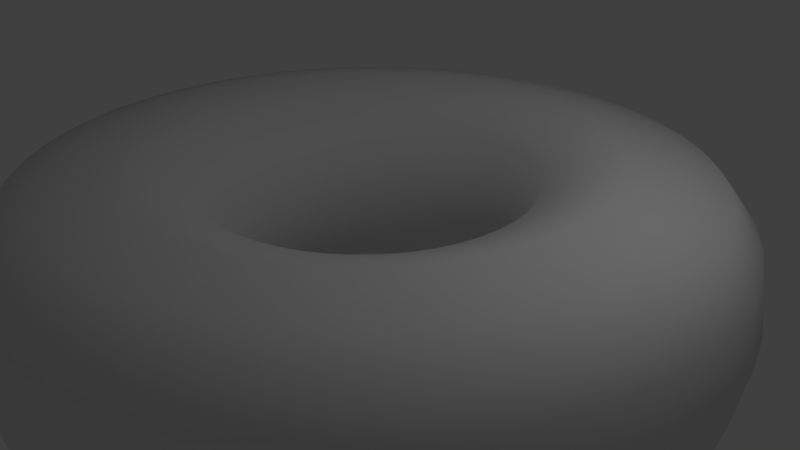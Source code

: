 # Source: doughnut.blend  (saved by Blender 2.78.0; exported with 4.5.12 LTS)
import bpy
from mathutils import Matrix  # noqa: F401  (used for matrix-valued properties, if any)

bpy.ops.wm.read_factory_settings(use_empty=True)
scene = bpy.context.scene
scene.name = 'Scene'

# ---- collections
col_collection_1 = bpy.data.collections.new('Collection 1'); scene.collection.children.link(col_collection_1)

# ---- world
world_world = bpy.data.worlds.new('World'); scene.world = world_world
world_world.color = (0.05088, 0.05088, 0.05088)
world_world.use_sun_shadow = False
world_world.sun_shadow_jitter_overblur = 0.0
world_world.cycles.sampling_method = 'MANUAL'

# ---- cameras
cam_camera = bpy.data.cameras.new('Camera')
cam_camera.clip_end = 100.0
cam_camera.lens = 35.0
cam_camera.sensor_width = 32.0
cam_camera.sensor_height = 18.0
cam_camera.ortho_scale = 7.314
cam_camera.dof.focus_distance = 0.0
cam_camera.dof.aperture_fstop = 128.0

# ---- lights
light_lamp = bpy.data.lights.new('Lamp', 'POINT')
light_lamp.transmission_factor = 0.0
light_lamp.cutoff_distance = 30.0
light_lamp.energy = 100.0
light_lamp.shadow_buffer_clip_start = 1.001
light_lamp.shadow_soft_size = 0.1
light_lamp.shadow_maximum_resolution = 0.006
light_lamp.use_absolute_resolution = True

# ---- meshes
me_torus = bpy.data.meshes.new('Torus')
me_torus.from_pydata([(4.753, -1.94e-08, 8.13e-10), (4.625, -1.94e-08, 0.783), (4.277, -1.94e-08, 1.219), (3.802, -1.94e-08, 1.329), (3.035, -1.457e-08, 1.48), (2.145, -5.423e-09, 1.145), (1.571, 2.078e-09, 2.548e-09), (2.145, -5.423e-09, -1.145), (3.035, -1.457e-08, -1.48), (3.802, -1.94e-08, -1.329), (4.277, -1.94e-08, -1.219), (4.625, -1.94e-08, -0.783), (4.712, 0.6204, 8.13e-10), (4.586, 0.6037, 0.783), (4.241, 0.5583, 1.219), (3.77, 0.4963, 1.329), (3.009, 0.3961, 1.48), (2.127, 0.28, 1.145), (1.558, 0.2051, 2.548e-09), (2.127, 0.28, -1.145), (3.009, 0.3961, -1.48), (3.77, 0.4963, -1.329), (4.241, 0.5583, -1.219), (4.586, 0.6037, -0.783), (4.591, 1.23, 8.13e-10), (4.468, 1.197, 0.783), (4.132, 1.107, 1.219), (3.673, 0.9841, 1.329), (2.932, 0.7855, 1.48), (2.072, 0.5552, 1.145), (1.518, 0.4066, 2.548e-09), (2.072, 0.5552, -1.145), (2.932, 0.7855, -1.48), (3.673, 0.9841, -1.329), (4.132, 1.107, -1.219), (4.468, 1.197, -0.783), (4.391, 1.819, 8.13e-10), (4.273, 1.77, 0.783), (3.952, 1.637, 1.219), (3.513, 1.455, 1.329), (2.804, 1.161, 1.48), (1.982, 0.8209, 1.145), (1.451, 0.6012, 2.548e-09), (1.982, 0.8209, -1.145), (2.804, 1.161, -1.48), (3.513, 1.455, -1.329), (3.952, 1.637, -1.219), (4.273, 1.77, -0.783), (4.116, 2.376, 8.13e-10), (4.006, 2.313, 0.783), (3.704, 2.139, 1.219), (3.293, 1.901, 1.329), (2.628, 1.517, 1.48), (1.858, 1.073, 1.145), (1.361, 0.7855, 2.548e-09), (1.858, 1.073, -1.145), (2.628, 1.517, -1.48), (3.293, 1.901, -1.329), (3.704, 2.139, -1.219), (4.006, 2.313, -0.783), (3.771, 2.893, 8.13e-10), (3.67, 2.816, 0.783), (3.394, 2.604, 1.219), (3.016, 2.315, 1.329), (2.408, 1.848, 1.48), (1.702, 1.306, 1.145), (1.246, 0.9564, 2.548e-09), (1.702, 1.306, -1.145), (2.408, 1.848, -1.48), (3.016, 2.315, -1.329), (3.394, 2.604, -1.219), (3.67, 2.816, -0.783), (3.361, 3.361, 8.13e-10), (3.271, 3.271, 0.783), (3.025, 3.025, 1.219), (2.689, 2.689, 1.329), (2.146, 2.146, 1.48), (1.517, 1.517, 1.145), (1.111, 1.111, 2.548e-09), (1.517, 1.517, -1.145), (2.146, 2.146, -1.48), (2.689, 2.689, -1.329), (3.025, 3.025, -1.219), (3.271, 3.271, -0.783), (2.893, 3.771, 8.13e-10), (2.816, 3.67, 0.783), (2.604, 3.394, 1.219), (2.315, 3.016, 1.329), (1.848, 2.408, 1.48), (1.306, 1.702, 1.145), (0.9564, 1.246, 2.548e-09), (1.306, 1.702, -1.145), (1.848, 2.408, -1.48), (2.315, 3.016, -1.329), (2.604, 3.394, -1.219), (2.816, 3.67, -0.783), (2.376, 4.116, 8.13e-10), (2.313, 4.006, 0.783), (2.139, 3.704, 1.219), (1.901, 3.293, 1.329), (1.517, 2.628, 1.48), (1.073, 1.858, 1.145), (0.7855, 1.361, 2.548e-09), (1.073, 1.858, -1.145), (1.517, 2.628, -1.48), (1.901, 3.293, -1.329), (2.139, 3.704, -1.219), (2.313, 4.006, -0.783), (1.819, 4.391, 8.13e-10), (1.77, 4.273, 0.783), (1.637, 3.952, 1.219), (1.455, 3.513, 1.329), (1.161, 2.804, 1.48), (0.8209, 1.982, 1.145), (0.6012, 1.451, 2.548e-09), (0.8209, 1.982, -1.145), (1.161, 2.804, -1.48), (1.455, 3.513, -1.329), (1.637, 3.952, -1.219), (1.77, 4.273, -0.783), (1.23, 4.591, 8.13e-10), (1.197, 4.468, 0.783), (1.107, 4.132, 1.219), (0.9841, 3.673, 1.329), (0.7855, 2.932, 1.48), (0.5552, 2.072, 1.145), (0.4066, 1.518, 2.548e-09), (0.5552, 2.072, -1.145), (0.7855, 2.932, -1.48), (0.9841, 3.673, -1.329), (1.107, 4.132, -1.219), (1.197, 4.468, -0.783), (0.6204, 4.712, 8.13e-10), (0.6037, 4.586, 0.783), (0.5583, 4.241, 1.219), (0.4963, 3.77, 1.329), (0.3961, 3.009, 1.48), (0.28, 2.127, 1.145), (0.2051, 1.558, 2.548e-09), (0.28, 2.127, -1.145), (0.3961, 3.009, -1.48), (0.4963, 3.77, -1.329), (0.5583, 4.241, -1.219), (0.6037, 4.586, -0.783), (5.811e-07, 4.753, 8.13e-10), (8.077e-07, 4.625, 0.783), (8.077e-07, 4.277, 1.219), (6.944e-07, 3.802, 1.329), (5.982e-07, 3.035, 1.48), (3.195e-07, 2.145, 1.145), (2.329e-07, 1.571, 2.548e-09), (3.195e-07, 2.145, -1.145), (5.982e-07, 3.035, -1.48), (6.944e-07, 3.802, -1.329), (8.077e-07, 4.277, -1.219), (8.077e-07, 4.625, -0.783), (-0.6204, 4.712, 8.13e-10), (-0.6037, 4.586, 0.783), (-0.5583, 4.241, 1.219), (-0.4963, 3.77, 1.329), (-0.3961, 3.009, 1.48), (-0.28, 2.127, 1.145), (-0.2051, 1.558, 2.548e-09), (-0.28, 2.127, -1.145), (-0.3961, 3.009, -1.48), (-0.4963, 3.77, -1.329), (-0.5583, 4.241, -1.219), (-0.6037, 4.586, -0.783), (-1.23, 4.591, 8.13e-10), (-1.197, 4.468, 0.783), (-1.107, 4.132, 1.219), (-0.9841, 3.673, 1.329), (-0.7855, 2.932, 1.48), (-0.5552, 2.072, 1.145), (-0.4066, 1.518, 2.548e-09), (-0.5552, 2.072, -1.145), (-0.7855, 2.932, -1.48), (-0.9841, 3.673, -1.329), (-1.107, 4.132, -1.219), (-1.197, 4.468, -0.783), (-1.819, 4.391, 8.13e-10), (-1.77, 4.273, 0.783), (-1.637, 3.952, 1.219), (-1.455, 3.513, 1.329), (-1.161, 2.804, 1.48), (-0.8209, 1.982, 1.145), (-0.6012, 1.451, 2.548e-09), (-0.8209, 1.982, -1.145), (-1.161, 2.804, -1.48), (-1.455, 3.513, -1.329), (-1.637, 3.952, -1.219), (-1.77, 4.273, -0.783), (-2.376, 4.116, 8.13e-10), (-2.313, 4.006, 0.783), (-2.139, 3.704, 1.219), (-1.901, 3.293, 1.329), (-1.517, 2.628, 1.48), (-1.073, 1.858, 1.145), (-0.7855, 1.361, 2.548e-09), (-1.073, 1.858, -1.145), (-1.517, 2.628, -1.48), (-1.901, 3.293, -1.329), (-2.139, 3.704, -1.219), (-2.313, 4.006, -0.783), (-2.893, 3.771, 8.13e-10), (-2.816, 3.67, 0.783), (-2.604, 3.394, 1.219), (-2.315, 3.016, 1.329), (-1.848, 2.408, 1.48), (-1.306, 1.702, 1.145), (-0.9564, 1.246, 2.548e-09), (-1.306, 1.702, -1.145), (-1.848, 2.408, -1.48), (-2.315, 3.016, -1.329), (-2.604, 3.394, -1.219), (-2.816, 3.67, -0.783), (-3.361, 3.361, 8.13e-10), (-3.271, 3.271, 0.783), (-3.025, 3.025, 1.219), (-2.689, 2.689, 1.329), (-2.146, 2.146, 1.48), (-1.517, 1.517, 1.145), (-1.111, 1.111, 2.548e-09), (-1.517, 1.517, -1.145), (-2.146, 2.146, -1.48), (-2.689, 2.689, -1.329), (-3.025, 3.025, -1.219), (-3.271, 3.271, -0.783), (-3.771, 2.893, 8.13e-10), (-3.67, 2.816, 0.783), (-3.394, 2.604, 1.219), (-3.016, 2.315, 1.329), (-2.408, 1.848, 1.48), (-1.702, 1.306, 1.145), (-1.246, 0.9564, 2.548e-09), (-1.702, 1.306, -1.145), (-2.408, 1.848, -1.48), (-3.016, 2.315, -1.329), (-3.394, 2.604, -1.219), (-3.67, 2.816, -0.783), (-4.116, 2.376, 8.13e-10), (-4.006, 2.313, 0.783), (-3.704, 2.139, 1.219), (-3.293, 1.901, 1.329), (-2.628, 1.517, 1.48), (-1.858, 1.073, 1.145), (-1.361, 0.7855, 2.548e-09), (-1.858, 1.073, -1.145), (-2.628, 1.517, -1.48), (-3.293, 1.901, -1.329), (-3.704, 2.139, -1.219), (-4.006, 2.313, -0.783), (-4.391, 1.819, 8.13e-10), (-4.273, 1.77, 0.783), (-3.952, 1.637, 1.219), (-3.513, 1.455, 1.329), (-2.804, 1.161, 1.48), (-1.982, 0.8209, 1.145), (-1.451, 0.6012, 2.548e-09), (-1.982, 0.8209, -1.145), (-2.804, 1.161, -1.48), (-3.513, 1.455, -1.329), (-3.952, 1.637, -1.219), (-4.273, 1.77, -0.783), (-4.591, 1.23, 8.13e-10), (-4.468, 1.197, 0.783), (-4.132, 1.107, 1.219), (-3.673, 0.9841, 1.329), (-2.932, 0.7855, 1.48), (-2.072, 0.5552, 1.145), (-1.518, 0.4066, 2.548e-09), (-2.072, 0.5552, -1.145), (-2.932, 0.7855, -1.48), (-3.673, 0.9841, -1.329), (-4.132, 1.107, -1.219), (-4.468, 1.197, -0.783), (-4.712, 0.6204, 8.13e-10), (-4.586, 0.6037, 0.783), (-4.241, 0.5583, 1.219), (-3.77, 0.4963, 1.329), (-3.009, 0.3961, 1.48), (-2.127, 0.28, 1.145), (-1.558, 0.2051, 2.548e-09), (-2.127, 0.28, -1.145), (-3.009, 0.3961, -1.48), (-3.77, 0.4963, -1.329), (-4.241, 0.5583, -1.219), (-4.586, 0.6037, -0.783), (-4.753, 3.961e-07, 8.13e-10), (-4.625, 3.85e-07, 0.783), (-4.277, 3.546e-07, 1.219), (-3.802, 3.13e-07, 1.329), (-3.035, 2.508e-07, 1.48), (-2.145, 1.821e-07, 1.145), (-1.571, 1.394e-07, 2.548e-09), (-2.145, 1.821e-07, -1.145), (-3.035, 2.508e-07, -1.48), (-3.802, 3.13e-07, -1.329), (-4.277, 3.546e-07, -1.219), (-4.625, 3.85e-07, -0.783), (-4.712, -0.6204, 8.13e-10), (-4.586, -0.6037, 0.783), (-4.241, -0.5583, 1.219), (-3.77, -0.4963, 1.329), (-3.009, -0.3961, 1.48), (-2.127, -0.28, 1.145), (-1.558, -0.2051, 2.548e-09), (-2.127, -0.28, -1.145), (-3.009, -0.3961, -1.48), (-3.77, -0.4963, -1.329), (-4.241, -0.5583, -1.219), (-4.586, -0.6037, -0.783), (-4.591, -1.23, 8.13e-10), (-4.468, -1.197, 0.783), (-4.132, -1.107, 1.219), (-3.673, -0.9841, 1.329), (-2.932, -0.7855, 1.48), (-2.072, -0.5552, 1.145), (-1.518, -0.4066, 2.548e-09), (-2.072, -0.5552, -1.145), (-2.932, -0.7855, -1.48), (-3.673, -0.9841, -1.329), (-4.132, -1.107, -1.219), (-4.468, -1.197, -0.783), (-4.391, -1.819, 8.13e-10), (-4.273, -1.77, 0.783), (-3.952, -1.637, 1.219), (-3.513, -1.455, 1.329), (-2.804, -1.161, 1.48), (-1.982, -0.8209, 1.145), (-1.451, -0.6012, 2.548e-09), (-1.982, -0.8209, -1.145), (-2.804, -1.161, -1.48), (-3.513, -1.455, -1.329), (-3.952, -1.637, -1.219), (-4.273, -1.77, -0.783), (-4.116, -2.376, 8.13e-10), (-4.006, -2.313, 0.783), (-3.704, -2.139, 1.219), (-3.293, -1.901, 1.329), (-2.628, -1.517, 1.48), (-1.858, -1.073, 1.145), (-1.361, -0.7855, 2.548e-09), (-1.858, -1.073, -1.145), (-2.628, -1.517, -1.48), (-3.293, -1.901, -1.329), (-3.704, -2.139, -1.219), (-4.006, -2.313, -0.783), (-3.771, -2.893, 8.13e-10), (-3.67, -2.816, 0.783), (-3.394, -2.604, 1.219), (-3.016, -2.315, 1.329), (-2.408, -1.848, 1.48), (-1.702, -1.306, 1.145), (-1.246, -0.9564, 2.548e-09), (-1.702, -1.306, -1.145), (-2.408, -1.848, -1.48), (-3.016, -2.315, -1.329), (-3.394, -2.604, -1.219), (-3.67, -2.816, -0.783), (-3.361, -3.361, 8.13e-10), (-3.271, -3.271, 0.783), (-3.025, -3.025, 1.219), (-2.689, -2.689, 1.329), (-2.146, -2.146, 1.48), (-1.517, -1.517, 1.145), (-1.111, -1.111, 2.548e-09), (-1.517, -1.517, -1.145), (-2.146, -2.146, -1.48), (-2.689, -2.689, -1.329), (-3.025, -3.025, -1.219), (-3.271, -3.271, -0.783), (-2.893, -3.771, 8.13e-10), (-2.816, -3.67, 0.783), (-2.604, -3.394, 1.219), (-2.315, -3.016, 1.329), (-1.848, -2.408, 1.48), (-1.306, -1.702, 1.145), (-0.9564, -1.246, 2.548e-09), (-1.306, -1.702, -1.145), (-1.848, -2.408, -1.48), (-2.315, -3.016, -1.329), (-2.604, -3.394, -1.219), (-2.816, -3.67, -0.783), (-2.376, -4.116, 8.13e-10), (-2.313, -4.006, 0.783), (-2.139, -3.704, 1.219), (-1.901, -3.293, 1.329), (-1.517, -2.628, 1.48), (-1.073, -1.858, 1.145), (-0.7855, -1.361, 2.548e-09), (-1.073, -1.858, -1.145), (-1.517, -2.628, -1.48), (-1.901, -3.293, -1.329), (-2.139, -3.704, -1.219), (-2.313, -4.006, -0.783), (-1.819, -4.391, 8.13e-10), (-1.77, -4.273, 0.783), (-1.637, -3.952, 1.219), (-1.455, -3.513, 1.329), (-1.161, -2.804, 1.48), (-0.8209, -1.982, 1.145), (-0.6012, -1.451, 2.548e-09), (-0.8209, -1.982, -1.145), (-1.161, -2.804, -1.48), (-1.455, -3.513, -1.329), (-1.637, -3.952, -1.219), (-1.77, -4.273, -0.783), (-1.23, -4.591, 8.13e-10), (-1.197, -4.468, 0.783), (-1.107, -4.132, 1.219), (-0.9841, -3.673, 1.329), (-0.7855, -2.932, 1.48), (-0.5552, -2.072, 1.145), (-0.4066, -1.518, 2.548e-09), (-0.5552, -2.072, -1.145), (-0.7855, -2.932, -1.48), (-0.9841, -3.673, -1.329), (-1.107, -4.132, -1.219), (-1.197, -4.468, -0.783), (-0.6204, -4.712, 8.13e-10), (-0.6037, -4.586, 0.783), (-0.5583, -4.241, 1.219), (-0.4963, -3.77, 1.329), (-0.3961, -3.009, 1.48), (-0.28, -2.127, 1.145), (-0.2051, -1.558, 2.548e-09), (-0.28, -2.127, -1.145), (-0.3961, -3.009, -1.48), (-0.4963, -3.77, -1.329), (-0.5583, -4.241, -1.219), (-0.6037, -4.586, -0.783), (5.811e-07, -4.753, 8.13e-10), (8.077e-07, -4.625, 0.783), (8.077e-07, -4.277, 1.219), (6.944e-07, -3.802, 1.329), (5.982e-07, -3.035, 1.48), (3.195e-07, -2.145, 1.145), (2.329e-07, -1.571, 2.548e-09), (3.195e-07, -2.145, -1.145), (5.982e-07, -3.035, -1.48), (6.944e-07, -3.802, -1.329), (8.077e-07, -4.277, -1.219), (8.077e-07, -4.625, -0.783), (0.6204, -4.712, 8.13e-10), (0.6037, -4.586, 0.783), (0.5583, -4.241, 1.219), (0.4963, -3.77, 1.329), (0.3961, -3.009, 1.48), (0.28, -2.127, 1.145), (0.2051, -1.558, 2.548e-09), (0.28, -2.127, -1.145), (0.3961, -3.009, -1.48), (0.4963, -3.77, -1.329), (0.5583, -4.241, -1.219), (0.6037, -4.586, -0.783), (1.23, -4.591, 8.13e-10), (1.197, -4.468, 0.783), (1.107, -4.132, 1.219), (0.9841, -3.673, 1.329), (0.7855, -2.932, 1.48), (0.5552, -2.072, 1.145), (0.4066, -1.518, 2.548e-09), (0.5552, -2.072, -1.145), (0.7855, -2.932, -1.48), (0.9841, -3.673, -1.329), (1.107, -4.132, -1.219), (1.197, -4.468, -0.783), (1.819, -4.391, 8.13e-10), (1.77, -4.273, 0.783), (1.637, -3.952, 1.219), (1.455, -3.513, 1.329), (1.161, -2.804, 1.48), (0.8209, -1.982, 1.145), (0.6012, -1.451, 2.548e-09), (0.8209, -1.982, -1.145), (1.161, -2.804, -1.48), (1.455, -3.513, -1.329), (1.637, -3.952, -1.219), (1.77, -4.273, -0.783), (2.376, -4.116, 8.13e-10), (2.313, -4.006, 0.783), (2.139, -3.704, 1.219), (1.901, -3.293, 1.329), (1.517, -2.628, 1.48), (1.073, -1.858, 1.145), (0.7855, -1.361, 2.548e-09), (1.073, -1.858, -1.145), (1.517, -2.628, -1.48), (1.901, -3.293, -1.329), (2.139, -3.704, -1.219), (2.313, -4.006, -0.783), (2.893, -3.771, 8.13e-10), (2.816, -3.67, 0.783), (2.604, -3.394, 1.219), (2.315, -3.016, 1.329), (1.848, -2.408, 1.48), (1.306, -1.702, 1.145), (0.9564, -1.246, 2.548e-09), (1.306, -1.702, -1.145), (1.848, -2.408, -1.48), (2.315, -3.016, -1.329), (2.604, -3.394, -1.219), (2.816, -3.67, -0.783), (3.361, -3.361, 8.13e-10), (3.271, -3.271, 0.783), (3.025, -3.025, 1.219), (2.689, -2.689, 1.329), (2.146, -2.146, 1.48), (1.517, -1.517, 1.145), (1.111, -1.111, 2.548e-09), (1.517, -1.517, -1.145), (2.146, -2.146, -1.48), (2.689, -2.689, -1.329), (3.025, -3.025, -1.219), (3.271, -3.271, -0.783), (3.771, -2.893, 8.13e-10), (3.67, -2.816, 0.783), (3.394, -2.604, 1.219), (3.016, -2.315, 1.329), (2.408, -1.848, 1.48), (1.702, -1.306, 1.145), (1.246, -0.9564, 2.548e-09), (1.702, -1.306, -1.145), (2.408, -1.848, -1.48), (3.016, -2.315, -1.329), (3.394, -2.604, -1.219), (3.67, -2.816, -0.783), (4.116, -2.376, 8.13e-10), (4.006, -2.313, 0.783), (3.704, -2.139, 1.219), (3.293, -1.901, 1.329), (2.628, -1.517, 1.48), (1.858, -1.073, 1.145), (1.361, -0.7855, 2.548e-09), (1.858, -1.073, -1.145), (2.628, -1.517, -1.48), (3.293, -1.901, -1.329), (3.704, -2.139, -1.219), (4.006, -2.313, -0.783), (4.391, -1.819, 8.13e-10), (4.273, -1.77, 0.783), (3.952, -1.637, 1.219), (3.513, -1.455, 1.329), (2.804, -1.161, 1.48), (1.982, -0.8209, 1.145), (1.451, -0.6012, 2.548e-09), (1.982, -0.8209, -1.145), (2.804, -1.161, -1.48), (3.513, -1.455, -1.329), (3.952, -1.637, -1.219), (4.273, -1.77, -0.783), (4.591, -1.23, 8.13e-10), (4.468, -1.197, 0.783), (4.132, -1.107, 1.219), (3.673, -0.9841, 1.329), (2.932, -0.7855, 1.48), (2.072, -0.5552, 1.145), (1.518, -0.4066, 2.548e-09), (2.072, -0.5552, -1.145), (2.932, -0.7855, -1.48), (3.673, -0.9841, -1.329), (4.132, -1.107, -1.219), (4.468, -1.197, -0.783), (4.712, -0.6204, 8.13e-10), (4.586, -0.6037, 0.783), (4.241, -0.5583, 1.219), (3.77, -0.4963, 1.329), (3.009, -0.3961, 1.48), (2.127, -0.28, 1.145), (1.558, -0.2051, 2.548e-09), (2.127, -0.28, -1.145), (3.009, -0.3961, -1.48), (3.77, -0.4963, -1.329), (4.241, -0.5583, -1.219), (4.586, -0.6037, -0.783)], [], [(0, 12, 13, 1), (1, 13, 14, 2), (2, 14, 15, 3), (3, 15, 16, 4), (4, 16, 17, 5), (5, 17, 18, 6), (6, 18, 19, 7), (7, 19, 20, 8), (8, 20, 21, 9), (9, 21, 22, 10), (10, 22, 23, 11), (0, 11, 23, 12), (12, 24, 25, 13), (13, 25, 26, 14), (14, 26, 27, 15), (15, 27, 28, 16), (16, 28, 29, 17), (17, 29, 30, 18), (18, 30, 31, 19), (19, 31, 32, 20), (20, 32, 33, 21), (21, 33, 34, 22), (22, 34, 35, 23), (23, 35, 24, 12), (24, 36, 37, 25), (25, 37, 38, 26), (26, 38, 39, 27), (27, 39, 40, 28), (28, 40, 41, 29), (29, 41, 42, 30), (30, 42, 43, 31), (31, 43, 44, 32), (32, 44, 45, 33), (33, 45, 46, 34), (34, 46, 47, 35), (35, 47, 36, 24), (36, 48, 49, 37), (37, 49, 50, 38), (38, 50, 51, 39), (39, 51, 52, 40), (40, 52, 53, 41), (41, 53, 54, 42), (42, 54, 55, 43), (43, 55, 56, 44), (44, 56, 57, 45), (45, 57, 58, 46), (46, 58, 59, 47), (47, 59, 48, 36), (48, 60, 61, 49), (49, 61, 62, 50), (50, 62, 63, 51), (51, 63, 64, 52), (52, 64, 65, 53), (53, 65, 66, 54), (54, 66, 67, 55), (55, 67, 68, 56), (56, 68, 69, 57), (57, 69, 70, 58), (58, 70, 71, 59), (59, 71, 60, 48), (60, 72, 73, 61), (61, 73, 74, 62), (62, 74, 75, 63), (63, 75, 76, 64), (64, 76, 77, 65), (65, 77, 78, 66), (66, 78, 79, 67), (67, 79, 80, 68), (68, 80, 81, 69), (69, 81, 82, 70), (70, 82, 83, 71), (71, 83, 72, 60), (72, 84, 85, 73), (73, 85, 86, 74), (74, 86, 87, 75), (75, 87, 88, 76), (76, 88, 89, 77), (77, 89, 90, 78), (78, 90, 91, 79), (79, 91, 92, 80), (80, 92, 93, 81), (81, 93, 94, 82), (82, 94, 95, 83), (83, 95, 84, 72), (84, 96, 97, 85), (85, 97, 98, 86), (86, 98, 99, 87), (87, 99, 100, 88), (88, 100, 101, 89), (89, 101, 102, 90), (90, 102, 103, 91), (91, 103, 104, 92), (92, 104, 105, 93), (93, 105, 106, 94), (94, 106, 107, 95), (95, 107, 96, 84), (96, 108, 109, 97), (97, 109, 110, 98), (98, 110, 111, 99), (99, 111, 112, 100), (100, 112, 113, 101), (101, 113, 114, 102), (102, 114, 115, 103), (103, 115, 116, 104), (104, 116, 117, 105), (105, 117, 118, 106), (106, 118, 119, 107), (107, 119, 108, 96), (108, 120, 121, 109), (109, 121, 122, 110), (110, 122, 123, 111), (111, 123, 124, 112), (112, 124, 125, 113), (113, 125, 126, 114), (114, 126, 127, 115), (115, 127, 128, 116), (116, 128, 129, 117), (117, 129, 130, 118), (118, 130, 131, 119), (119, 131, 120, 108), (120, 132, 133, 121), (121, 133, 134, 122), (122, 134, 135, 123), (123, 135, 136, 124), (124, 136, 137, 125), (125, 137, 138, 126), (126, 138, 139, 127), (127, 139, 140, 128), (128, 140, 141, 129), (129, 141, 142, 130), (130, 142, 143, 131), (131, 143, 132, 120), (132, 144, 145, 133), (133, 145, 146, 134), (134, 146, 147, 135), (135, 147, 148, 136), (136, 148, 149, 137), (137, 149, 150, 138), (138, 150, 151, 139), (139, 151, 152, 140), (140, 152, 153, 141), (141, 153, 154, 142), (142, 154, 155, 143), (143, 155, 144, 132), (144, 156, 157, 145), (145, 157, 158, 146), (146, 158, 159, 147), (147, 159, 160, 148), (148, 160, 161, 149), (149, 161, 162, 150), (150, 162, 163, 151), (151, 163, 164, 152), (152, 164, 165, 153), (153, 165, 166, 154), (154, 166, 167, 155), (155, 167, 156, 144), (156, 168, 169, 157), (157, 169, 170, 158), (158, 170, 171, 159), (159, 171, 172, 160), (160, 172, 173, 161), (161, 173, 174, 162), (162, 174, 175, 163), (163, 175, 176, 164), (164, 176, 177, 165), (165, 177, 178, 166), (166, 178, 179, 167), (167, 179, 168, 156), (168, 180, 181, 169), (169, 181, 182, 170), (170, 182, 183, 171), (171, 183, 184, 172), (172, 184, 185, 173), (173, 185, 186, 174), (174, 186, 187, 175), (175, 187, 188, 176), (176, 188, 189, 177), (177, 189, 190, 178), (178, 190, 191, 179), (179, 191, 180, 168), (180, 192, 193, 181), (181, 193, 194, 182), (182, 194, 195, 183), (183, 195, 196, 184), (184, 196, 197, 185), (185, 197, 198, 186), (186, 198, 199, 187), (187, 199, 200, 188), (188, 200, 201, 189), (189, 201, 202, 190), (190, 202, 203, 191), (191, 203, 192, 180), (192, 204, 205, 193), (193, 205, 206, 194), (194, 206, 207, 195), (195, 207, 208, 196), (196, 208, 209, 197), (197, 209, 210, 198), (198, 210, 211, 199), (199, 211, 212, 200), (200, 212, 213, 201), (201, 213, 214, 202), (202, 214, 215, 203), (203, 215, 204, 192), (204, 216, 217, 205), (205, 217, 218, 206), (206, 218, 219, 207), (207, 219, 220, 208), (208, 220, 221, 209), (209, 221, 222, 210), (210, 222, 223, 211), (211, 223, 224, 212), (212, 224, 225, 213), (213, 225, 226, 214), (214, 226, 227, 215), (215, 227, 216, 204), (216, 228, 229, 217), (217, 229, 230, 218), (218, 230, 231, 219), (219, 231, 232, 220), (220, 232, 233, 221), (221, 233, 234, 222), (222, 234, 235, 223), (223, 235, 236, 224), (224, 236, 237, 225), (225, 237, 238, 226), (226, 238, 239, 227), (227, 239, 228, 216), (228, 240, 241, 229), (229, 241, 242, 230), (230, 242, 243, 231), (231, 243, 244, 232), (232, 244, 245, 233), (233, 245, 246, 234), (234, 246, 247, 235), (235, 247, 248, 236), (236, 248, 249, 237), (237, 249, 250, 238), (238, 250, 251, 239), (239, 251, 240, 228), (240, 252, 253, 241), (241, 253, 254, 242), (242, 254, 255, 243), (243, 255, 256, 244), (244, 256, 257, 245), (245, 257, 258, 246), (246, 258, 259, 247), (247, 259, 260, 248), (248, 260, 261, 249), (249, 261, 262, 250), (250, 262, 263, 251), (251, 263, 252, 240), (252, 264, 265, 253), (253, 265, 266, 254), (254, 266, 267, 255), (255, 267, 268, 256), (256, 268, 269, 257), (257, 269, 270, 258), (258, 270, 271, 259), (259, 271, 272, 260), (260, 272, 273, 261), (261, 273, 274, 262), (262, 274, 275, 263), (263, 275, 264, 252), (264, 276, 277, 265), (265, 277, 278, 266), (266, 278, 279, 267), (267, 279, 280, 268), (268, 280, 281, 269), (269, 281, 282, 270), (270, 282, 283, 271), (271, 283, 284, 272), (272, 284, 285, 273), (273, 285, 286, 274), (274, 286, 287, 275), (275, 287, 276, 264), (276, 288, 289, 277), (277, 289, 290, 278), (278, 290, 291, 279), (279, 291, 292, 280), (280, 292, 293, 281), (281, 293, 294, 282), (282, 294, 295, 283), (283, 295, 296, 284), (284, 296, 297, 285), (285, 297, 298, 286), (286, 298, 299, 287), (287, 299, 288, 276), (288, 300, 301, 289), (289, 301, 302, 290), (290, 302, 303, 291), (291, 303, 304, 292), (292, 304, 305, 293), (293, 305, 306, 294), (294, 306, 307, 295), (295, 307, 308, 296), (296, 308, 309, 297), (297, 309, 310, 298), (298, 310, 311, 299), (299, 311, 300, 288), (300, 312, 313, 301), (301, 313, 314, 302), (302, 314, 315, 303), (303, 315, 316, 304), (304, 316, 317, 305), (305, 317, 318, 306), (306, 318, 319, 307), (307, 319, 320, 308), (308, 320, 321, 309), (309, 321, 322, 310), (310, 322, 323, 311), (311, 323, 312, 300), (312, 324, 325, 313), (313, 325, 326, 314), (314, 326, 327, 315), (315, 327, 328, 316), (316, 328, 329, 317), (317, 329, 330, 318), (318, 330, 331, 319), (319, 331, 332, 320), (320, 332, 333, 321), (321, 333, 334, 322), (322, 334, 335, 323), (323, 335, 324, 312), (324, 336, 337, 325), (325, 337, 338, 326), (326, 338, 339, 327), (327, 339, 340, 328), (328, 340, 341, 329), (329, 341, 342, 330), (330, 342, 343, 331), (331, 343, 344, 332), (332, 344, 345, 333), (333, 345, 346, 334), (334, 346, 347, 335), (335, 347, 336, 324), (336, 348, 349, 337), (337, 349, 350, 338), (338, 350, 351, 339), (339, 351, 352, 340), (340, 352, 353, 341), (341, 353, 354, 342), (342, 354, 355, 343), (343, 355, 356, 344), (344, 356, 357, 345), (345, 357, 358, 346), (346, 358, 359, 347), (347, 359, 348, 336), (348, 360, 361, 349), (349, 361, 362, 350), (350, 362, 363, 351), (351, 363, 364, 352), (352, 364, 365, 353), (353, 365, 366, 354), (354, 366, 367, 355), (355, 367, 368, 356), (356, 368, 369, 357), (357, 369, 370, 358), (358, 370, 371, 359), (359, 371, 360, 348), (360, 372, 373, 361), (361, 373, 374, 362), (362, 374, 375, 363), (363, 375, 376, 364), (364, 376, 377, 365), (365, 377, 378, 366), (366, 378, 379, 367), (367, 379, 380, 368), (368, 380, 381, 369), (369, 381, 382, 370), (370, 382, 383, 371), (371, 383, 372, 360), (372, 384, 385, 373), (373, 385, 386, 374), (374, 386, 387, 375), (375, 387, 388, 376), (376, 388, 389, 377), (377, 389, 390, 378), (378, 390, 391, 379), (379, 391, 392, 380), (380, 392, 393, 381), (381, 393, 394, 382), (382, 394, 395, 383), (383, 395, 384, 372), (384, 396, 397, 385), (385, 397, 398, 386), (386, 398, 399, 387), (387, 399, 400, 388), (388, 400, 401, 389), (389, 401, 402, 390), (390, 402, 403, 391), (391, 403, 404, 392), (392, 404, 405, 393), (393, 405, 406, 394), (394, 406, 407, 395), (395, 407, 396, 384), (396, 408, 409, 397), (397, 409, 410, 398), (398, 410, 411, 399), (399, 411, 412, 400), (400, 412, 413, 401), (401, 413, 414, 402), (402, 414, 415, 403), (403, 415, 416, 404), (404, 416, 417, 405), (405, 417, 418, 406), (406, 418, 419, 407), (407, 419, 408, 396), (408, 420, 421, 409), (409, 421, 422, 410), (410, 422, 423, 411), (411, 423, 424, 412), (412, 424, 425, 413), (413, 425, 426, 414), (414, 426, 427, 415), (415, 427, 428, 416), (416, 428, 429, 417), (417, 429, 430, 418), (418, 430, 431, 419), (419, 431, 420, 408), (420, 432, 433, 421), (421, 433, 434, 422), (422, 434, 435, 423), (423, 435, 436, 424), (424, 436, 437, 425), (425, 437, 438, 426), (426, 438, 439, 427), (427, 439, 440, 428), (428, 440, 441, 429), (429, 441, 442, 430), (430, 442, 443, 431), (431, 443, 432, 420), (432, 444, 445, 433), (433, 445, 446, 434), (434, 446, 447, 435), (435, 447, 448, 436), (436, 448, 449, 437), (437, 449, 450, 438), (438, 450, 451, 439), (439, 451, 452, 440), (440, 452, 453, 441), (441, 453, 454, 442), (442, 454, 455, 443), (443, 455, 444, 432), (444, 456, 457, 445), (445, 457, 458, 446), (446, 458, 459, 447), (447, 459, 460, 448), (448, 460, 461, 449), (449, 461, 462, 450), (450, 462, 463, 451), (451, 463, 464, 452), (452, 464, 465, 453), (453, 465, 466, 454), (454, 466, 467, 455), (455, 467, 456, 444), (456, 468, 469, 457), (457, 469, 470, 458), (458, 470, 471, 459), (459, 471, 472, 460), (460, 472, 473, 461), (461, 473, 474, 462), (462, 474, 475, 463), (463, 475, 476, 464), (464, 476, 477, 465), (465, 477, 478, 466), (466, 478, 479, 467), (467, 479, 468, 456), (468, 480, 481, 469), (469, 481, 482, 470), (470, 482, 483, 471), (471, 483, 484, 472), (472, 484, 485, 473), (473, 485, 486, 474), (474, 486, 487, 475), (475, 487, 488, 476), (476, 488, 489, 477), (477, 489, 490, 478), (478, 490, 491, 479), (479, 491, 480, 468), (480, 492, 493, 481), (481, 493, 494, 482), (482, 494, 495, 483), (483, 495, 496, 484), (484, 496, 497, 485), (485, 497, 498, 486), (486, 498, 499, 487), (487, 499, 500, 488), (488, 500, 501, 489), (489, 501, 502, 490), (490, 502, 503, 491), (491, 503, 492, 480), (492, 504, 505, 493), (493, 505, 506, 494), (494, 506, 507, 495), (495, 507, 508, 496), (496, 508, 509, 497), (497, 509, 510, 498), (498, 510, 511, 499), (499, 511, 512, 500), (500, 512, 513, 501), (501, 513, 514, 502), (502, 514, 515, 503), (503, 515, 504, 492), (504, 516, 517, 505), (505, 517, 518, 506), (506, 518, 519, 507), (507, 519, 520, 508), (508, 520, 521, 509), (509, 521, 522, 510), (510, 522, 523, 511), (511, 523, 524, 512), (512, 524, 525, 513), (513, 525, 526, 514), (514, 526, 527, 515), (515, 527, 516, 504), (516, 528, 529, 517), (517, 529, 530, 518), (518, 530, 531, 519), (519, 531, 532, 520), (520, 532, 533, 521), (521, 533, 534, 522), (522, 534, 535, 523), (523, 535, 536, 524), (524, 536, 537, 525), (525, 537, 538, 526), (526, 538, 539, 527), (527, 539, 528, 516), (528, 540, 541, 529), (529, 541, 542, 530), (530, 542, 543, 531), (531, 543, 544, 532), (532, 544, 545, 533), (533, 545, 546, 534), (534, 546, 547, 535), (535, 547, 548, 536), (536, 548, 549, 537), (537, 549, 550, 538), (538, 550, 551, 539), (539, 551, 540, 528), (540, 552, 553, 541), (541, 553, 554, 542), (542, 554, 555, 543), (543, 555, 556, 544), (544, 556, 557, 545), (545, 557, 558, 546), (546, 558, 559, 547), (547, 559, 560, 548), (548, 560, 561, 549), (549, 561, 562, 550), (550, 562, 563, 551), (551, 563, 552, 540), (552, 564, 565, 553), (553, 565, 566, 554), (554, 566, 567, 555), (555, 567, 568, 556), (556, 568, 569, 557), (557, 569, 570, 558), (558, 570, 571, 559), (559, 571, 572, 560), (560, 572, 573, 561), (561, 573, 574, 562), (562, 574, 575, 563), (563, 575, 564, 552), (564, 0, 1, 565), (565, 1, 2, 566), (566, 2, 3, 567), (567, 3, 4, 568), (568, 4, 5, 569), (569, 5, 6, 570), (570, 6, 7, 571), (571, 7, 8, 572), (572, 8, 9, 573), (573, 9, 10, 574), (574, 10, 11, 575), (575, 11, 0, 564)])
me_torus.polygons.foreach_set('use_smooth', [True] * 576)
_uv = me_torus.uv_layers.new(name='UVMap')
_uv.uv.foreach_set('vector', [0.5228, 0.5528, 0.5296, 0.5269, 0.5734, 0.5333, 0.5669, 0.5585, 0.1384, 1.0, 0.1254, 0.9786, 0.1527, 0.9623, 0.1648, 0.9821, 0.3514, 0.5077, 0.3215, 0.5183, 0.3144, 0.4918, 0.3409, 0.4824, 0.3409, 0.4824, 0.3144, 0.4918, 0.3029, 0.4489, 0.3241, 0.4414, 0.3241, 0.4414, 0.3029, 0.4489, 0.2902, 0.3965, 0.3051, 0.3912, 0.3051, 0.3912, 0.2902, 0.3965, 0.2828, 0.3579, 0.2938, 0.354, 0.6688, 0.7039, 0.6706, 0.7126, 0.6019, 0.7357, 0.5994, 0.7239, 0.712, 0.3692, 0.727, 0.3745, 0.7136, 0.4234, 0.6924, 0.4159, 0.6924, 0.4159, 0.7136, 0.4234, 0.7025, 0.4679, 0.6759, 0.4585, 0.6759, 0.4585, 0.7025, 0.4679, 0.6956, 0.4955, 0.6657, 0.4849, 0.6657, 0.4849, 0.6956, 0.4955, 0.6909, 0.5176, 0.6586, 0.5061, 0.5228, 0.5528, 0.4814, 0.557, 0.4879, 0.5318, 0.5296, 0.5269, 0.0841, 0.9856, 0.07201, 0.9599, 0.1136, 0.9537, 0.1254, 0.9786, 0.1254, 0.9786, 0.1136, 0.9537, 0.1419, 0.9392, 0.1527, 0.9623, 0.3215, 0.5183, 0.2905, 0.5247, 0.2868, 0.4975, 0.3144, 0.4918, 0.3144, 0.4918, 0.2868, 0.4975, 0.281, 0.4535, 0.3029, 0.4489, 0.3029, 0.4489, 0.281, 0.4535, 0.2746, 0.3998, 0.2902, 0.3965, 0.2902, 0.3965, 0.2746, 0.3998, 0.2715, 0.3603, 0.2828, 0.3579, 0.7976, 0.7591, 0.7941, 0.7679, 0.7248, 0.7476, 0.7296, 0.7357, 0.727, 0.3745, 0.7426, 0.3778, 0.7356, 0.428, 0.7136, 0.4234, 0.7136, 0.4234, 0.7356, 0.428, 0.73, 0.4736, 0.7025, 0.4679, 0.7025, 0.4679, 0.73, 0.4736, 0.7265, 0.502, 0.6956, 0.4955, 0.6956, 0.4955, 0.7265, 0.502, 0.7244, 0.5245, 0.6909, 0.5176, 0.04681, 0.9811, 0.03504, 0.9561, 0.07201, 0.9599, 0.0841, 0.9856, 0.07201, 0.9599, 0.06141, 0.9311, 0.1033, 0.9256, 0.1136, 0.9537, 0.1136, 0.9537, 0.1033, 0.9256, 0.1323, 0.9132, 0.1419, 0.9392, 0.2905, 0.5247, 0.259, 0.5269, 0.2588, 0.4994, 0.2868, 0.4975, 0.2868, 0.4975, 0.2588, 0.4994, 0.2586, 0.455, 0.281, 0.4535, 0.281, 0.4535, 0.2586, 0.455, 0.2588, 0.4008, 0.2746, 0.3998, 0.2746, 0.3998, 0.2588, 0.4008, 0.2599, 0.3611, 0.2715, 0.3603, 0.7941, 0.7679, 0.7911, 0.7776, 0.7208, 0.7609, 0.7248, 0.7476, 0.7426, 0.3778, 0.7584, 0.3789, 0.7579, 0.4296, 0.7356, 0.428, 0.7356, 0.428, 0.7579, 0.4296, 0.758, 0.4756, 0.73, 0.4736, 0.73, 0.4736, 0.758, 0.4756, 0.7581, 0.5041, 0.7265, 0.502, 0.7265, 0.502, 0.7581, 0.5041, 0.7585, 0.5269, 0.7244, 0.5245, 0.03504, 0.9561, 0.02473, 0.928, 0.06141, 0.9311, 0.07201, 0.9599, 0.06141, 0.9311, 0.05247, 0.8995, 0.09462, 0.8948, 0.1033, 0.9256, 0.1033, 0.9256, 0.09462, 0.8948, 0.1243, 0.8848, 0.1323, 0.9132, 0.259, 0.5269, 0.2275, 0.5247, 0.2308, 0.4975, 0.2588, 0.4994, 0.2588, 0.4994, 0.2308, 0.4975, 0.2362, 0.4535, 0.2586, 0.455, 0.2586, 0.455, 0.2362, 0.4535, 0.243, 0.3998, 0.2588, 0.4008, 0.2588, 0.4008, 0.243, 0.3998, 0.2483, 0.3603, 0.2599, 0.3611, 0.7911, 0.7776, 0.7888, 0.7882, 0.7176, 0.7754, 0.7208, 0.7609, 0.7584, 0.3789, 0.7742, 0.3778, 0.7803, 0.428, 0.7579, 0.4296, 0.7579, 0.4296, 0.7803, 0.428, 0.786, 0.4736, 0.758, 0.4756, 0.758, 0.4756, 0.786, 0.4736, 0.7896, 0.502, 0.7581, 0.5041, 0.7581, 0.5041, 0.7896, 0.502, 0.7925, 0.5246, 0.7585, 0.5269, 0.02473, 0.928, 0.01603, 0.8973, 0.05247, 0.8995, 0.06141, 0.9311, 0.05247, 0.8995, 0.04536, 0.8657, 0.0877, 0.862, 0.09462, 0.8948, 0.09462, 0.8948, 0.0877, 0.862, 0.1179, 0.8544, 0.1243, 0.8848, 0.2275, 0.5247, 0.1965, 0.5183, 0.2033, 0.4918, 0.2308, 0.4975, 0.2308, 0.4975, 0.2033, 0.4918, 0.2142, 0.4489, 0.2362, 0.4535, 0.2362, 0.4535, 0.2142, 0.4489, 0.2275, 0.3965, 0.243, 0.3998, 0.8325, 0.7718, 0.8302, 0.7872, 0.787, 0.7995, 0.7888, 0.7882, 0.7888, 0.7882, 0.787, 0.7995, 0.7152, 0.7908, 0.7176, 0.7754, 0.7742, 0.3778, 0.7897, 0.3746, 0.8023, 0.4235, 0.7803, 0.428, 0.7803, 0.428, 0.8023, 0.4235, 0.8136, 0.4679, 0.786, 0.4736, 0.786, 0.4736, 0.8136, 0.4679, 0.8206, 0.4956, 0.7896, 0.502, 0.7896, 0.502, 0.8206, 0.4956, 0.8261, 0.5176, 0.7925, 0.5246, 0.01603, 0.8973, 0.009108, 0.8644, 0.04536, 0.8657, 0.05247, 0.8995, 0.04536, 0.8657, 0.04019, 0.8304, 0.08267, 0.8275, 0.0877, 0.862, 0.0877, 0.862, 0.08267, 0.8275, 0.1132, 0.8226, 0.1179, 0.8544, 0.1965, 0.5183, 0.1665, 0.5077, 0.1767, 0.4824, 0.2033, 0.4918, 0.2033, 0.4918, 0.1767, 0.4824, 0.193, 0.4414, 0.2142, 0.4489, 0.2142, 0.4489, 0.193, 0.4414, 0.2125, 0.3912, 0.2275, 0.3965, 0.8302, 0.7872, 0.8287, 0.8033, 0.786, 0.8113, 0.787, 0.7995, 0.787, 0.7995, 0.786, 0.8113, 0.7138, 0.8069, 0.7152, 0.7908, 0.7897, 0.3746, 0.8047, 0.3692, 0.8235, 0.416, 0.8023, 0.4235, 0.8023, 0.4235, 0.8235, 0.416, 0.8402, 0.4585, 0.8136, 0.4679, 0.8136, 0.4679, 0.8402, 0.4585, 0.8505, 0.485, 0.8206, 0.4956, 0.8206, 0.4956, 0.8505, 0.485, 0.8584, 0.5062, 0.8261, 0.5176, 0.009108, 0.8644, 0.004077, 0.83, 0.04019, 0.8304, 0.04536, 0.8657, 0.04019, 0.8304, 0.03705, 0.794, 0.07961, 0.7921, 0.08267, 0.8275, 0.08267, 0.8275, 0.07961, 0.7921, 0.1104, 0.7898, 0.1132, 0.8226, 0.1665, 0.5077, 0.1382, 0.4932, 0.1514, 0.4695, 0.1767, 0.4824, 0.1767, 0.4824, 0.1514, 0.4695, 0.1729, 0.4311, 0.193, 0.4414, 0.193, 0.4414, 0.1729, 0.4311, 0.1982, 0.3839, 0.2125, 0.3912, 0.8287, 0.8033, 0.8283, 0.8198, 0.7857, 0.8233, 0.786, 0.8113, 0.786, 0.8113, 0.7857, 0.8233, 0.7134, 0.8234, 0.7138, 0.8069, 0.8047, 0.3692, 0.8189, 0.3619, 0.8437, 0.4056, 0.8235, 0.416, 0.8235, 0.416, 0.8437, 0.4056, 0.8654, 0.4456, 0.8402, 0.4585, 0.8402, 0.4585, 0.8654, 0.4456, 0.8789, 0.4704, 0.8505, 0.485, 0.8505, 0.485, 0.8789, 0.4704, 0.8891, 0.4904, 0.8584, 0.5062, 0.004077, 0.83, 0.001024, 0.7946, 0.03705, 0.794, 0.04019, 0.8304, 0.03705, 0.794, 0.036, 0.7572, 0.07859, 0.7564, 0.07961, 0.7921, 0.07961, 0.7921, 0.07859, 0.7564, 0.1095, 0.7567, 0.1104, 0.7898, 0.1382, 0.4932, 0.1119, 0.4749, 0.1281, 0.4532, 0.1514, 0.4695, 0.1514, 0.4695, 0.1281, 0.4532, 0.1542, 0.4181, 0.1729, 0.4311, 0.1729, 0.4311, 0.1542, 0.4181, 0.1851, 0.3748, 0.1982, 0.3839, 0.8283, 0.8198, 0.8287, 0.8364, 0.786, 0.8355, 0.7857, 0.8233, 0.7857, 0.8233, 0.786, 0.8355, 0.7138, 0.84, 0.7134, 0.8234, 0.8189, 0.3619, 0.8321, 0.3528, 0.8623, 0.3926, 0.8437, 0.4056, 0.8437, 0.4056, 0.8623, 0.3926, 0.8888, 0.4293, 0.8654, 0.4456, 0.8654, 0.4456, 0.8888, 0.4293, 0.9052, 0.4521, 0.8789, 0.4704, 0.8789, 0.4704, 0.9052, 0.4521, 0.9175, 0.4706, 0.8891, 0.4904, 0.001024, 0.7946, 0.0, 0.7588, 0.036, 0.7572, 0.03705, 0.794, 0.036, 0.7572, 0.03705, 0.7207, 0.07961, 0.7208, 0.07859, 0.7564, 0.07859, 0.7564, 0.07961, 0.7208, 0.1104, 0.7239, 0.1095, 0.7567, 0.1119, 0.4749, 0.0881, 0.4531, 0.1069, 0.4339, 0.1281, 0.4532, 0.1281, 0.4532, 0.1069, 0.4339, 0.1373, 0.4027, 0.1542, 0.4181, 0.1542, 0.4181, 0.1373, 0.4027, 0.1731, 0.3639, 0.1851, 0.3748, 0.8287, 0.8364, 0.8302, 0.8528, 0.787, 0.8475, 0.786, 0.8355, 0.786, 0.8355, 0.787, 0.8475, 0.7152, 0.8564, 0.7138, 0.84, 0.8321, 0.3528, 0.8441, 0.3419, 0.8792, 0.3772, 0.8623, 0.3926, 0.8623, 0.3926, 0.8792, 0.3772, 0.9099, 0.41, 0.8888, 0.4293, 0.8888, 0.4293, 0.9099, 0.41, 0.9289, 0.4304, 0.9052, 0.4521, 0.9052, 0.4521, 0.9289, 0.4304, 0.9432, 0.4471, 0.9175, 0.4706, 0.0, 0.7588, 0.001024, 0.7233, 0.03705, 0.7207, 0.036, 0.7572, 0.03705, 0.7207, 0.04019, 0.6851, 0.08267, 0.6862, 0.07961, 0.7208, 0.07961, 0.7208, 0.08267, 0.6862, 0.1132, 0.6918, 0.1104, 0.7239, 0.0881, 0.4531, 0.06723, 0.4283, 0.08837, 0.4119, 0.1069, 0.4339, 0.1069, 0.4339, 0.08837, 0.4119, 0.1225, 0.3851, 0.1373, 0.4027, 0.1373, 0.4027, 0.1225, 0.3851, 0.1627, 0.3514, 0.1731, 0.3639, 0.8302, 0.8528, 0.8325, 0.8688, 0.7888, 0.8592, 0.787, 0.8475, 0.787, 0.8475, 0.7888, 0.8592, 0.7176, 0.8724, 0.7152, 0.8564, 0.8441, 0.3419, 0.8545, 0.3294, 0.894, 0.3596, 0.8792, 0.3772, 0.8792, 0.3772, 0.894, 0.3596, 0.9285, 0.388, 0.9099, 0.41, 0.9099, 0.41, 0.9285, 0.388, 0.9498, 0.4056, 0.9289, 0.4304, 0.9289, 0.4304, 0.9498, 0.4056, 0.9658, 0.4203, 0.9432, 0.4471, 0.001024, 0.7233, 0.004077, 0.6886, 0.04019, 0.6851, 0.03705, 0.7207, 0.04019, 0.6851, 0.04536, 0.6509, 0.0877, 0.6529, 0.08267, 0.6862, 0.08267, 0.6862, 0.0877, 0.6529, 0.1179, 0.6611, 0.1132, 0.6918, 0.06723, 0.4283, 0.04963, 0.4009, 0.07273, 0.3875, 0.08837, 0.4119, 0.08837, 0.4119, 0.07273, 0.3875, 0.1101, 0.3657, 0.1225, 0.3851, 0.1225, 0.3851, 0.1101, 0.3657, 0.1538, 0.3377, 0.1627, 0.3514, 0.7454, 0.7357, 0.7416, 0.7276, 0.8078, 0.697, 0.8105, 0.703, 0.7888, 0.8592, 0.7911, 0.8704, 0.7208, 0.8876, 0.7176, 0.8724, 0.8545, 0.3294, 0.8634, 0.3157, 0.9065, 0.3402, 0.894, 0.3596, 0.894, 0.3596, 0.9065, 0.3402, 0.9441, 0.3636, 0.9285, 0.388, 0.9285, 0.388, 0.9441, 0.3636, 0.9674, 0.3782, 0.9498, 0.4056, 0.9498, 0.4056, 0.9674, 0.3782, 0.9848, 0.3907, 0.9658, 0.4203, 0.004077, 0.6886, 0.009108, 0.6554, 0.04536, 0.6509, 0.04019, 0.6851, 0.04536, 0.6509, 0.05247, 0.6188, 0.09462, 0.6217, 0.0877, 0.6529, 0.0877, 0.6529, 0.09462, 0.6217, 0.1243, 0.6322, 0.1179, 0.6611, 0.04963, 0.4009, 0.0356, 0.3714, 0.06027, 0.3612, 0.07273, 0.3875, 0.07273, 0.3875, 0.06027, 0.3612, 0.1001, 0.3447, 0.1101, 0.3657, 0.1101, 0.3657, 0.1001, 0.3447, 0.1468, 0.3229, 0.1538, 0.3377, 0.7416, 0.7276, 0.7381, 0.7176, 0.8052, 0.6897, 0.8078, 0.697, 0.7911, 0.8704, 0.7941, 0.8808, 0.7248, 0.9019, 0.7208, 0.8876, 0.8634, 0.3157, 0.8704, 0.3009, 0.9164, 0.3192, 0.9065, 0.3402, 0.9065, 0.3402, 0.9164, 0.3192, 0.9566, 0.3373, 0.9441, 0.3636, 0.9441, 0.3636, 0.9566, 0.3373, 0.9814, 0.3486, 0.9674, 0.3782, 0.9674, 0.3782, 0.9814, 0.3486, 1.0, 0.3587, 0.9848, 0.3907, 0.009108, 0.6554, 0.01603, 0.6242, 0.05247, 0.6188, 0.04536, 0.6509, 0.05247, 0.6188, 0.06141, 0.5894, 0.1033, 0.593, 0.09462, 0.6217, 0.09462, 0.6217, 0.1033, 0.593, 0.1323, 0.6057, 0.1243, 0.6322, 0.0356, 0.3714, 0.02539, 0.3402, 0.05119, 0.3335, 0.06027, 0.3612, 0.06027, 0.3612, 0.05119, 0.3335, 0.09286, 0.3225, 0.1001, 0.3447, 0.1001, 0.3447, 0.09286, 0.3225, 0.1417, 0.3072, 0.1468, 0.3229, 0.7381, 0.7176, 0.7349, 0.7059, 0.8028, 0.6812, 0.8052, 0.6897, 0.7941, 0.8808, 0.7976, 0.8904, 0.7296, 0.9149, 0.7248, 0.9019, 0.8704, 0.3009, 0.8755, 0.2852, 0.9237, 0.2971, 0.9164, 0.3192, 0.9164, 0.3192, 0.9237, 0.2971, 0.9656, 0.3096, 0.9566, 0.3373, 0.9566, 0.3373, 0.9656, 0.3096, 0.9917, 0.3174, 0.9814, 0.3486, 0.4619, 0.5468, 0.4566, 0.5703, 0.4288, 0.5572, 0.4346, 0.5318, 0.4346, 0.5318, 0.4288, 0.5572, 0.3846, 0.553, 0.3905, 0.5269, 0.3846, 0.553, 0.3796, 0.5823, 0.3385, 0.5872, 0.3433, 0.5587, 0.1033, 0.593, 0.1136, 0.5674, 0.1419, 0.582, 0.1323, 0.6057, 0.02539, 0.3402, 0.01917, 0.3078, 0.04566, 0.3047, 0.05119, 0.3335, 0.05119, 0.3335, 0.04566, 0.3047, 0.08844, 0.2996, 0.09286, 0.3225, 0.09286, 0.3225, 0.08844, 0.2996, 0.1386, 0.291, 0.1417, 0.3072, 0.7349, 0.7059, 0.732, 0.6929, 0.8007, 0.6716, 0.8028, 0.6812, 0.7976, 0.8904, 0.8016, 0.8988, 0.7351, 0.9265, 0.7296, 0.9149, 0.8755, 0.2852, 0.8786, 0.269, 0.9281, 0.2741, 0.9237, 0.2971, 0.9237, 0.2971, 0.9281, 0.2741, 0.9712, 0.2808, 0.9656, 0.3096, 0.9656, 0.3096, 0.9712, 0.2808, 0.9979, 0.2851, 0.9917, 0.3174, 0.4566, 0.5703, 0.4521, 0.5966, 0.424, 0.5857, 0.4288, 0.5572, 0.4288, 0.5572, 0.424, 0.5857, 0.3796, 0.5823, 0.3846, 0.553, 0.3796, 0.5823, 0.3757, 0.6142, 0.3346, 0.6182, 0.3385, 0.5872, 0.1136, 0.5674, 0.1254, 0.5452, 0.1527, 0.5615, 0.1419, 0.582, 0.01917, 0.3078, 0.01705, 0.2749, 0.04377, 0.2755, 0.04566, 0.3047, 0.04566, 0.3047, 0.04377, 0.2755, 0.08694, 0.2762, 0.08844, 0.2996, 0.08844, 0.2996, 0.08694, 0.2762, 0.1375, 0.2745, 0.1386, 0.291, 0.732, 0.6929, 0.7295, 0.6786, 0.7989, 0.6611, 0.8007, 0.6716, 0.8016, 0.8988, 0.806, 0.9061, 0.7411, 0.9364, 0.7351, 0.9265, 0.8786, 0.269, 0.8797, 0.2525, 0.9296, 0.2508, 0.9281, 0.2741, 0.9281, 0.2741, 0.9296, 0.2508, 0.9731, 0.2516, 0.9712, 0.2808, 0.9712, 0.2808, 0.9731, 0.2516, 1.0, 0.2522, 0.9979, 0.2851, 0.4521, 0.5966, 0.4485, 0.6254, 0.4201, 0.6167, 0.424, 0.5857, 0.424, 0.5857, 0.4201, 0.6167, 0.3757, 0.6142, 0.3796, 0.5823, 0.3757, 0.6142, 0.3728, 0.6482, 0.3318, 0.6514, 0.3346, 0.6182, 0.1254, 0.5452, 0.1384, 0.5269, 0.1648, 0.5445, 0.1527, 0.5615, 0.01705, 0.2749, 0.01905, 0.242, 0.04555, 0.2462, 0.04377, 0.2755, 0.04377, 0.2755, 0.04555, 0.2462, 0.08836, 0.2529, 0.08694, 0.2762, 0.08694, 0.2762, 0.08836, 0.2529, 0.1385, 0.258, 0.1375, 0.2745, 0.7295, 0.6786, 0.7275, 0.6633, 0.7974, 0.6499, 0.7989, 0.6611, 0.7989, 0.6611, 0.7974, 0.6499, 0.8524, 0.6589, 0.8545, 0.6742, 0.8797, 0.2525, 0.8787, 0.236, 0.9282, 0.2274, 0.9296, 0.2508, 0.9296, 0.2508, 0.9282, 0.2274, 0.9713, 0.2223, 0.9731, 0.2516, 0.9731, 0.2516, 0.9713, 0.2223, 0.998, 0.2193, 1.0, 0.2522, 0.4485, 0.6254, 0.4459, 0.656, 0.4173, 0.6499, 0.4201, 0.6167, 0.4201, 0.6167, 0.4173, 0.6499, 0.3728, 0.6482, 0.3757, 0.6142, 0.3728, 0.6482, 0.3711, 0.6838, 0.3301, 0.686, 0.3318, 0.6514, 0.0, 0.2371, 0.0066, 0.2021, 0.02516, 0.2097, 0.01905, 0.242, 0.01905, 0.242, 0.02516, 0.2097, 0.05098, 0.2175, 0.04555, 0.2462, 0.04555, 0.2462, 0.05098, 0.2175, 0.09269, 0.2299, 0.08836, 0.2529, 0.08836, 0.2529, 0.09269, 0.2299, 0.1416, 0.2418, 0.1385, 0.258, 0.7275, 0.6633, 0.7259, 0.6473, 0.7963, 0.6382, 0.7974, 0.6499, 0.7974, 0.6499, 0.7963, 0.6382, 0.8509, 0.6429, 0.8524, 0.6589, 0.8787, 0.236, 0.8756, 0.2198, 0.9238, 0.2045, 0.9282, 0.2274, 0.9282, 0.2274, 0.9238, 0.2045, 0.9659, 0.1936, 0.9713, 0.2223, 0.9713, 0.2223, 0.9659, 0.1936, 0.9919, 0.1869, 0.998, 0.2193, 0.4459, 0.656, 0.4444, 0.688, 0.4156, 0.6845, 0.4173, 0.6499, 0.4173, 0.6499, 0.4156, 0.6845, 0.3711, 0.6838, 0.3728, 0.6482, 0.3711, 0.6838, 0.3705, 0.7203, 0.3296, 0.7215, 0.3301, 0.686, 0.0066, 0.2021, 0.01752, 0.1684, 0.03525, 0.1784, 0.02516, 0.2097, 0.02516, 0.2097, 0.03525, 0.1784, 0.05995, 0.1897, 0.05098, 0.2175, 0.05098, 0.2175, 0.05995, 0.1897, 0.09985, 0.2078, 0.09269, 0.2299, 0.09269, 0.2299, 0.09985, 0.2078, 0.1466, 0.2261, 0.1416, 0.2418, 0.7259, 0.6473, 0.7249, 0.6309, 0.7955, 0.6262, 0.7963, 0.6382, 0.7963, 0.6382, 0.7955, 0.6262, 0.8498, 0.6265, 0.8509, 0.6429, 0.8756, 0.2198, 0.8706, 0.2041, 0.9167, 0.1823, 0.9238, 0.2045, 0.9238, 0.2045, 0.9167, 0.1823, 0.9569, 0.1658, 0.9659, 0.1936, 0.9659, 0.1936, 0.9569, 0.1658, 0.9818, 0.1557, 0.9919, 0.1869, 0.4444, 0.688, 0.4438, 0.7208, 0.415, 0.72, 0.4156, 0.6845, 0.4156, 0.6845, 0.415, 0.72, 0.3705, 0.7203, 0.3711, 0.6838, 0.3705, 0.7203, 0.3711, 0.757, 0.3301, 0.7572, 0.3296, 0.7215, 0.01752, 0.1684, 0.03257, 0.1364, 0.04917, 0.1489, 0.03525, 0.1784, 0.03525, 0.1784, 0.04917, 0.1489, 0.07232, 0.1634, 0.05995, 0.1897, 0.05995, 0.1897, 0.07232, 0.1634, 0.1097, 0.1868, 0.09985, 0.2078, 0.09985, 0.2078, 0.1097, 0.1868, 0.1536, 0.2113, 0.1466, 0.2261, 0.7249, 0.6309, 0.7243, 0.6143, 0.7951, 0.614, 0.7955, 0.6262, 0.7955, 0.6262, 0.7951, 0.614, 0.8493, 0.6099, 0.8498, 0.6265, 0.8706, 0.2041, 0.8636, 0.1893, 0.9068, 0.1614, 0.9167, 0.1823, 0.9167, 0.1823, 0.9068, 0.1614, 0.9445, 0.1395, 0.9569, 0.1658, 0.9569, 0.1658, 0.9445, 0.1395, 0.9679, 0.1261, 0.9818, 0.1557, 0.4438, 0.7208, 0.4444, 0.7539, 0.4156, 0.7558, 0.415, 0.72, 0.415, 0.72, 0.4156, 0.7558, 0.3711, 0.757, 0.3705, 0.7203, 0.3711, 0.757, 0.3728, 0.7935, 0.3318, 0.7927, 0.3301, 0.7572, 0.03257, 0.1364, 0.05149, 0.1067, 0.06667, 0.1214, 0.04917, 0.1489, 0.04917, 0.1489, 0.06667, 0.1214, 0.08788, 0.1391, 0.07232, 0.1634, 0.07232, 0.1634, 0.08788, 0.1391, 0.1221, 0.1674, 0.1097, 0.1868, 0.1097, 0.1868, 0.1221, 0.1674, 0.1624, 0.1975, 0.1536, 0.2113, 0.7243, 0.6143, 0.7243, 0.5978, 0.7951, 0.602, 0.7951, 0.614, 0.7951, 0.614, 0.7951, 0.602, 0.8493, 0.5935, 0.8493, 0.6099, 0.8636, 0.1893, 0.8548, 0.1755, 0.8944, 0.1419, 0.9068, 0.1614, 0.9068, 0.1614, 0.8944, 0.1419, 0.929, 0.1152, 0.9445, 0.1395, 0.9445, 0.1395, 0.929, 0.1152, 0.9504, 0.0987, 0.9679, 0.1261, 0.4444, 0.7539, 0.4459, 0.7867, 0.4173, 0.7912, 0.4156, 0.7558, 0.4156, 0.7558, 0.4173, 0.7912, 0.3728, 0.7935, 0.3711, 0.757, 0.3728, 0.7935, 0.3757, 0.8289, 0.3346, 0.8272, 0.3318, 0.7927, 0.05149, 0.1067, 0.07396, 0.07991, 0.08745, 0.09665, 0.06667, 0.1214, 0.06667, 0.1214, 0.08745, 0.09665, 0.1063, 0.117, 0.08788, 0.1391, 0.08788, 0.1391, 0.1063, 0.117, 0.1369, 0.1498, 0.1221, 0.1674, 0.1221, 0.1674, 0.1369, 0.1498, 0.1728, 0.1851, 0.1624, 0.1975, 0.7243, 0.5978, 0.7249, 0.5818, 0.7955, 0.5902, 0.7951, 0.602, 0.7951, 0.602, 0.7955, 0.5902, 0.8498, 0.5774, 0.8493, 0.5935, 0.8548, 0.1755, 0.8444, 0.1631, 0.8796, 0.1243, 0.8944, 0.1419, 0.8944, 0.1419, 0.8796, 0.1243, 0.9105, 0.09312, 0.929, 0.1152, 0.929, 0.1152, 0.9105, 0.09312, 0.9296, 0.0739, 0.9504, 0.0987, 0.4459, 0.7867, 0.4485, 0.8186, 0.4201, 0.8257, 0.4173, 0.7912, 0.4173, 0.7912, 0.4201, 0.8257, 0.3757, 0.8289, 0.3728, 0.7935, 0.3757, 0.8289, 0.3796, 0.8629, 0.3385, 0.8602, 0.3346, 0.8272, 0.07396, 0.07991, 0.0996, 0.05639, 0.1112, 0.0749, 0.08745, 0.09665, 0.08745, 0.09665, 0.1112, 0.0749, 0.1274, 0.09769, 0.1063, 0.117, 0.1063, 0.117, 0.1274, 0.09769, 0.1537, 0.1343, 0.1369, 0.1498, 0.1369, 0.1498, 0.1537, 0.1343, 0.1847, 0.1742, 0.1728, 0.1851, 0.7249, 0.5818, 0.7259, 0.5664, 0.7963, 0.579, 0.7955, 0.5902, 0.7955, 0.5902, 0.7963, 0.579, 0.8509, 0.562, 0.8498, 0.5774, 0.8444, 0.1631, 0.8325, 0.1522, 0.8628, 0.1089, 0.8796, 0.1243, 0.8796, 0.1243, 0.8628, 0.1089, 0.8894, 0.07379, 0.9105, 0.09312, 0.9105, 0.09312, 0.8894, 0.07379, 0.9059, 0.05215, 0.9296, 0.0739, 0.4485, 0.8186, 0.4521, 0.8491, 0.424, 0.8587, 0.4201, 0.8257, 0.4201, 0.8257, 0.424, 0.8587, 0.3796, 0.8629, 0.3757, 0.8289, 0.3796, 0.8629, 0.3846, 0.8946, 0.3433, 0.8912, 0.3385, 0.8602, 0.0996, 0.05639, 0.128, 0.03657, 0.1374, 0.05657, 0.1112, 0.0749, 0.1112, 0.0749, 0.1374, 0.05657, 0.1507, 0.08139, 0.1274, 0.09769, 0.1274, 0.09769, 0.1507, 0.08139, 0.1723, 0.1213, 0.1537, 0.1343, 0.1537, 0.1343, 0.1723, 0.1213, 0.1978, 0.165, 0.1847, 0.1742, 0.7259, 0.5664, 0.7275, 0.552, 0.7974, 0.5684, 0.7963, 0.579, 0.7963, 0.579, 0.7974, 0.5684, 0.8524, 0.5476, 0.8509, 0.562, 0.8325, 0.1522, 0.8193, 0.143, 0.8442, 0.09586, 0.8628, 0.1089, 0.8628, 0.1089, 0.8442, 0.09586, 0.8661, 0.0575, 0.8894, 0.07379, 0.8894, 0.07379, 0.8661, 0.0575, 0.8797, 0.03382, 0.9059, 0.05215, 0.4521, 0.8491, 0.4566, 0.8777, 0.4288, 0.8897, 0.424, 0.8587, 0.424, 0.8587, 0.4288, 0.8897, 0.3846, 0.8946, 0.3796, 0.8629, 0.3846, 0.8946, 0.3905, 0.9237, 0.3491, 0.9195, 0.3433, 0.8912, 0.128, 0.03657, 0.1586, 0.02079, 0.1657, 0.04198, 0.1374, 0.05657, 0.1374, 0.05657, 0.1657, 0.04198, 0.1759, 0.06842, 0.1507, 0.08139, 0.1507, 0.08139, 0.1759, 0.06842, 0.1924, 0.111, 0.1723, 0.1213, 0.1723, 0.1213, 0.1924, 0.111, 0.212, 0.1577, 0.1978, 0.165, 0.7275, 0.552, 0.7295, 0.5387, 0.7989, 0.5587, 0.7974, 0.5684, 0.7974, 0.5684, 0.7989, 0.5587, 0.8545, 0.5343, 0.8524, 0.5476, 0.8193, 0.143, 0.8051, 0.1357, 0.8241, 0.08551, 0.8442, 0.09586, 0.8442, 0.09586, 0.8241, 0.08551, 0.8409, 0.04452, 0.8661, 0.0575, 0.8661, 0.0575, 0.8409, 0.04452, 0.8514, 0.01922, 0.8797, 0.03382, 0.4566, 0.8777, 0.4619, 0.9039, 0.4346, 0.918, 0.4288, 0.8897, 0.4288, 0.8897, 0.4346, 0.918, 0.3905, 0.9237, 0.3846, 0.8946, 0.3905, 0.9237, 0.3972, 0.9496, 0.3556, 0.9446, 0.3491, 0.9195, 0.1586, 0.02079, 0.1909, 0.009315, 0.1956, 0.03137, 0.1657, 0.04198, 0.1657, 0.04198, 0.1956, 0.03137, 0.2025, 0.05899, 0.1759, 0.06842, 0.1759, 0.06842, 0.2025, 0.05899, 0.2136, 0.1034, 0.1924, 0.111, 0.1924, 0.111, 0.2136, 0.1034, 0.227, 0.1524, 0.212, 0.1577, 0.7295, 0.5387, 0.732, 0.5269, 0.8007, 0.55, 0.7989, 0.5587, 0.7938, 0.1728, 0.7828, 0.1689, 0.7902, 0.1304, 0.8051, 0.1357, 0.8051, 0.1357, 0.7902, 0.1304, 0.8029, 0.07798, 0.8241, 0.08551, 0.8241, 0.08551, 0.8029, 0.07798, 0.8144, 0.03509, 0.8409, 0.04452, 0.8409, 0.04452, 0.8144, 0.03509, 0.8215, 0.008614, 0.8514, 0.01922, 0.3296, 0.5448, 0.3175, 0.5646, 0.2902, 0.5483, 0.3032, 0.5269, 0.4346, 0.918, 0.4411, 0.9432, 0.3972, 0.9496, 0.3905, 0.9237, 0.2489, 0.5413, 0.2368, 0.5669, 0.1998, 0.5708, 0.2116, 0.5458, 0.1909, 0.009315, 0.2244, 0.002346, 0.2265, 0.02492, 0.1956, 0.03137, 0.1956, 0.03137, 0.2265, 0.02492, 0.23, 0.05326, 0.2025, 0.05899, 0.2025, 0.05899, 0.23, 0.05326, 0.2356, 0.09886, 0.2136, 0.1034, 0.2136, 0.1034, 0.2356, 0.09886, 0.2426, 0.1491, 0.227, 0.1524, 0.6105, 0.9364, 0.6057, 0.9245, 0.6749, 0.9043, 0.6784, 0.913, 0.7828, 0.1689, 0.7715, 0.1666, 0.7746, 0.1271, 0.7902, 0.1304, 0.7902, 0.1304, 0.7746, 0.1271, 0.781, 0.07341, 0.8029, 0.07798, 0.8029, 0.07798, 0.781, 0.07341, 0.7868, 0.02936, 0.8144, 0.03509, 0.8144, 0.03509, 0.7868, 0.02936, 0.7905, 0.002169, 0.8215, 0.008614, 0.3175, 0.5646, 0.3066, 0.5877, 0.2784, 0.5732, 0.2902, 0.5483, 0.2902, 0.5483, 0.2784, 0.5732, 0.2368, 0.5669, 0.2489, 0.5413, 0.2368, 0.5669, 0.2262, 0.5958, 0.1895, 0.5988, 0.1998, 0.5708, 0.2244, 0.002346, 0.2585, 0.0, 0.2581, 0.02275, 0.2265, 0.02492, 0.2265, 0.02492, 0.2581, 0.02275, 0.258, 0.05133, 0.23, 0.05326, 0.23, 0.05326, 0.258, 0.05133, 0.2579, 0.09733, 0.2356, 0.09886, 0.2356, 0.09886, 0.2579, 0.09733, 0.2584, 0.148, 0.2426, 0.1491, 0.6057, 0.9245, 0.6016, 0.9112, 0.672, 0.8945, 0.6749, 0.9043, 0.7715, 0.1666, 0.7599, 0.1658, 0.7588, 0.126, 0.7746, 0.1271, 0.7746, 0.1271, 0.7588, 0.126, 0.7586, 0.07187, 0.781, 0.07341, 0.781, 0.07341, 0.7586, 0.07187, 0.7588, 0.02744, 0.7868, 0.02936, 0.7868, 0.02936, 0.7588, 0.02744, 0.759, 0.0, 0.7905, 0.002169, 0.3066, 0.5877, 0.2971, 0.6137, 0.2681, 0.6013, 0.2784, 0.5732, 0.2784, 0.5732, 0.2681, 0.6013, 0.2262, 0.5958, 0.2368, 0.5669, 0.2262, 0.5958, 0.2173, 0.6274, 0.1808, 0.6296, 0.1895, 0.5988, 0.2585, 0.0, 0.2925, 0.002318, 0.2896, 0.0249, 0.2581, 0.02275, 0.2581, 0.02275, 0.2896, 0.0249, 0.286, 0.05324, 0.258, 0.05133, 0.258, 0.05133, 0.286, 0.05324, 0.2803, 0.09885, 0.2579, 0.09733, 0.2579, 0.09733, 0.2803, 0.09885, 0.2742, 0.1491, 0.2584, 0.148, 0.6016, 0.9112, 0.5984, 0.8967, 0.6696, 0.8839, 0.672, 0.8945, 0.7599, 0.1658, 0.7483, 0.1666, 0.743, 0.1271, 0.7588, 0.126, 0.7588, 0.126, 0.743, 0.1271, 0.7362, 0.07339, 0.7586, 0.07187, 0.7586, 0.07187, 0.7362, 0.07339, 0.7308, 0.02934, 0.7588, 0.02744, 0.7588, 0.02744, 0.7308, 0.02934, 0.7275, 0.002144, 0.759, 0.0, 0.2971, 0.6137, 0.2891, 0.6421, 0.2594, 0.632, 0.2681, 0.6013, 0.2681, 0.6013, 0.2594, 0.632, 0.2173, 0.6274, 0.2262, 0.5958, 0.2173, 0.6274, 0.2101, 0.6612, 0.1739, 0.6624, 0.1808, 0.6296, 0.2925, 0.002318, 0.3261, 0.00926, 0.3206, 0.03132, 0.2896, 0.0249, 0.2896, 0.0249, 0.3206, 0.03132, 0.3136, 0.05895, 0.286, 0.05324, 0.286, 0.05324, 0.3136, 0.05895, 0.3023, 0.1034, 0.2803, 0.09885, 0.2803, 0.09885, 0.3023, 0.1034, 0.2897, 0.1523, 0.2742, 0.1491, 0.5984, 0.8967, 0.5961, 0.8813, 0.6679, 0.8726, 0.6696, 0.8839, 0.6696, 0.8839, 0.6679, 0.8726, 0.711, 0.8849, 0.7134, 0.9003, 0.743, 0.1271, 0.7275, 0.1303, 0.7142, 0.07794, 0.7362, 0.07339, 0.7362, 0.07339, 0.7142, 0.07794, 0.7033, 0.03505, 0.7308, 0.02934, 0.7308, 0.02934, 0.7033, 0.03505, 0.6965, 0.008564, 0.7275, 0.002144, 0.2891, 0.6421, 0.2827, 0.6725, 0.2525, 0.6649, 0.2594, 0.632, 0.2594, 0.632, 0.2525, 0.6649, 0.2101, 0.6612, 0.2173, 0.6274, 0.2101, 0.6612, 0.205, 0.6965, 0.1689, 0.6969, 0.1739, 0.6624, 0.3261, 0.00926, 0.3584, 0.02071, 0.3505, 0.04191, 0.3206, 0.03132, 0.3206, 0.03132, 0.3505, 0.04191, 0.3402, 0.06836, 0.3136, 0.05895, 0.3136, 0.05895, 0.3402, 0.06836, 0.3235, 0.1109, 0.3023, 0.1034, 0.3023, 0.1034, 0.3235, 0.1109, 0.3047, 0.1576, 0.2897, 0.1523, 0.5961, 0.8813, 0.5947, 0.8652, 0.6669, 0.8608, 0.6679, 0.8726, 0.6679, 0.8726, 0.6669, 0.8608, 0.7096, 0.8688, 0.711, 0.8849, 0.7275, 0.1303, 0.7125, 0.1356, 0.693, 0.08546, 0.7142, 0.07794, 0.7142, 0.07794, 0.693, 0.08546, 0.6767, 0.04446, 0.7033, 0.03505, 0.7033, 0.03505, 0.6767, 0.04446, 0.6665, 0.01915, 0.6965, 0.008564, 0.2827, 0.6725, 0.278, 0.7043, 0.2474, 0.6993, 0.2525, 0.6649, 0.2525, 0.6649, 0.2474, 0.6993, 0.205, 0.6965, 0.2101, 0.6612, 0.205, 0.6965, 0.2018, 0.7329, 0.1658, 0.7323, 0.1689, 0.6969, 0.3584, 0.02071, 0.3891, 0.03646, 0.3789, 0.05648, 0.3505, 0.04191, 0.3505, 0.04191, 0.3789, 0.05648, 0.3654, 0.08131, 0.3402, 0.06836, 0.3402, 0.06836, 0.3654, 0.08131, 0.3437, 0.1213, 0.3235, 0.1109, 0.3235, 0.1109, 0.3437, 0.1213, 0.3189, 0.1649, 0.3047, 0.1576, 0.5947, 0.8652, 0.5942, 0.8487, 0.6665, 0.8488, 0.6669, 0.8608, 0.6669, 0.8608, 0.6665, 0.8488, 0.7091, 0.8523, 0.7096, 0.8688, 0.7125, 0.1356, 0.6982, 0.143, 0.6729, 0.09579, 0.693, 0.08546, 0.693, 0.08546, 0.6729, 0.09579, 0.6514, 0.05741, 0.6767, 0.04446, 0.6767, 0.04446, 0.6514, 0.05741, 0.6382, 0.03372, 0.6665, 0.01915, 0.278, 0.7043, 0.2752, 0.7371, 0.2444, 0.7347, 0.2474, 0.6993, 0.2474, 0.6993, 0.2444, 0.7347, 0.2018, 0.7329, 0.205, 0.6965, 0.2018, 0.7329, 0.2008, 0.7697, 0.1648, 0.768, 0.1658, 0.7323, 0.3891, 0.03646, 0.4175, 0.05626, 0.4052, 0.07478, 0.3789, 0.05648, 0.3789, 0.05648, 0.4052, 0.07478, 0.3888, 0.09758, 0.3654, 0.08131, 0.3654, 0.08131, 0.3888, 0.09758, 0.3623, 0.1342, 0.3437, 0.1213, 0.3437, 0.1213, 0.3623, 0.1342, 0.3321, 0.1741, 0.3189, 0.1649, 0.5942, 0.8487, 0.5947, 0.8321, 0.6669, 0.8366, 0.6665, 0.8488, 0.6665, 0.8488, 0.6669, 0.8366, 0.7096, 0.8357, 0.7091, 0.8523, 0.6982, 0.143, 0.6851, 0.1521, 0.6542, 0.1088, 0.6729, 0.09579, 0.6729, 0.09579, 0.6542, 0.1088, 0.6281, 0.07368, 0.6514, 0.05741, 0.6514, 0.05741, 0.6281, 0.07368, 0.6119, 0.05203, 0.6382, 0.03372, 0.2752, 0.7371, 0.2742, 0.7701, 0.2434, 0.7705, 0.2444, 0.7347, 0.2444, 0.7347, 0.2434, 0.7705, 0.2008, 0.7697, 0.2018, 0.7329, 0.2008, 0.7697, 0.2018, 0.8062, 0.1658, 0.8036, 0.1648, 0.768, 0.4175, 0.05626, 0.4432, 0.07976, 0.4289, 0.09651, 0.4052, 0.07478, 0.4052, 0.07478, 0.4289, 0.09651, 0.4099, 0.1169, 0.3888, 0.09758, 0.3888, 0.09758, 0.4099, 0.1169, 0.3792, 0.1497, 0.3623, 0.1342, 0.3623, 0.1342, 0.3792, 0.1497, 0.3441, 0.185, 0.3321, 0.1741, 0.5947, 0.8321, 0.5961, 0.8157, 0.6679, 0.8246, 0.6669, 0.8366, 0.6669, 0.8366, 0.6679, 0.8246, 0.711, 0.8193, 0.7096, 0.8357, 0.6851, 0.1521, 0.6731, 0.163, 0.6373, 0.1242, 0.6542, 0.1088, 0.6542, 0.1088, 0.6373, 0.1242, 0.6069, 0.093, 0.6281, 0.07368, 0.6281, 0.07368, 0.6069, 0.093, 0.5881, 0.07376, 0.6119, 0.05203, 0.2742, 0.7701, 0.2752, 0.803, 0.2444, 0.806, 0.2434, 0.7705, 0.2434, 0.7705, 0.2444, 0.806, 0.2018, 0.8062, 0.2008, 0.7697, 0.2018, 0.8062, 0.205, 0.8418, 0.1689, 0.8383, 0.1658, 0.8036, 0.4432, 0.07976, 0.4658, 0.1066, 0.4498, 0.1213, 0.4289, 0.09651, 0.4289, 0.09651, 0.4498, 0.1213, 0.4285, 0.1389, 0.4099, 0.1169, 0.4099, 0.1169, 0.4285, 0.1389, 0.394, 0.1672, 0.3792, 0.1497, 0.3792, 0.1497, 0.394, 0.1672, 0.3545, 0.1975, 0.3441, 0.185, 0.5961, 0.8157, 0.5984, 0.7997, 0.6696, 0.8129, 0.6679, 0.8246, 0.6679, 0.8246, 0.6696, 0.8129, 0.7134, 0.8034, 0.711, 0.8193, 0.6731, 0.163, 0.6627, 0.1755, 0.6225, 0.1418, 0.6373, 0.1242, 0.6373, 0.1242, 0.6225, 0.1418, 0.5884, 0.115, 0.6069, 0.093, 0.6069, 0.093, 0.5884, 0.115, 0.5672, 0.09854, 0.5881, 0.07376, 0.2752, 0.803, 0.278, 0.8351, 0.2474, 0.8407, 0.2444, 0.806, 0.2444, 0.806, 0.2474, 0.8407, 0.205, 0.8418, 0.2018, 0.8062, 0.205, 0.8418, 0.2101, 0.876, 0.1739, 0.8715, 0.1689, 0.8383, 0.4658, 0.1066, 0.4848, 0.1362, 0.4674, 0.1487, 0.4498, 0.1213, 0.4498, 0.1213, 0.4674, 0.1487, 0.4441, 0.1633, 0.4285, 0.1389, 0.4285, 0.1389, 0.4441, 0.1633, 0.4065, 0.1867, 0.394, 0.1672, 0.394, 0.1672, 0.4065, 0.1867, 0.3634, 0.2112, 0.3545, 0.1975, 0.5984, 0.7997, 0.6016, 0.7845, 0.672, 0.8017, 0.6696, 0.8129, 0.6804, 0.5596, 0.6776, 0.5656, 0.6115, 0.5351, 0.6152, 0.5269, 0.6627, 0.1755, 0.6538, 0.1892, 0.6101, 0.1612, 0.6225, 0.1418, 0.6225, 0.1418, 0.6101, 0.1612, 0.5727, 0.1394, 0.5884, 0.115, 0.5884, 0.115, 0.5727, 0.1394, 0.5496, 0.1259, 0.5672, 0.09854, 0.278, 0.8351, 0.2827, 0.8658, 0.2525, 0.874, 0.2474, 0.8407, 0.2474, 0.8407, 0.2525, 0.874, 0.2101, 0.876, 0.205, 0.8418, 0.2101, 0.876, 0.2173, 0.9081, 0.1808, 0.9027, 0.1739, 0.8715, 0.4848, 0.1362, 0.5, 0.1682, 0.4814, 0.1783, 0.4674, 0.1487, 0.4674, 0.1487, 0.4814, 0.1783, 0.4566, 0.1896, 0.4441, 0.1633, 0.4441, 0.1633, 0.4566, 0.1896, 0.4164, 0.2077, 0.4065, 0.1867, 0.4065, 0.1867, 0.4164, 0.2077, 0.3704, 0.226, 0.3634, 0.2112, 0.6016, 0.7845, 0.6057, 0.7703, 0.6749, 0.7913, 0.672, 0.8017, 0.6776, 0.5656, 0.6751, 0.5729, 0.608, 0.545, 0.6115, 0.5351, 0.6538, 0.1892, 0.6468, 0.204, 0.6001, 0.1822, 0.6101, 0.1612, 0.6101, 0.1612, 0.6001, 0.1822, 0.5603, 0.1657, 0.5727, 0.1394, 0.5727, 0.1394, 0.5603, 0.1657, 0.5356, 0.1555, 0.5496, 0.1259, 0.2827, 0.8658, 0.2891, 0.8947, 0.2594, 0.9052, 0.2525, 0.874, 0.2525, 0.874, 0.2594, 0.9052, 0.2173, 0.9081, 0.2101, 0.876, 0.5228, 0.9496, 0.5169, 0.9235, 0.5611, 0.9193, 0.5669, 0.9447, 0.5669, 0.9447, 0.5611, 0.9193, 0.5889, 0.9062, 0.5942, 0.9297, 0.4814, 0.1783, 0.4917, 0.2095, 0.4656, 0.2173, 0.4566, 0.1896, 0.4566, 0.1896, 0.4656, 0.2173, 0.4237, 0.2298, 0.4164, 0.2077, 0.4164, 0.2077, 0.4237, 0.2298, 0.3755, 0.2417, 0.3704, 0.226, 0.6057, 0.7703, 0.6105, 0.7572, 0.6784, 0.7818, 0.6749, 0.7913, 0.6751, 0.5729, 0.6727, 0.5815, 0.6047, 0.5567, 0.608, 0.545, 0.6468, 0.204, 0.6417, 0.2197, 0.5929, 0.2044, 0.6001, 0.1822, 0.6001, 0.1822, 0.5929, 0.2044, 0.5512, 0.1934, 0.5603, 0.1657, 0.5603, 0.1657, 0.5512, 0.1934, 0.5254, 0.1867, 0.5356, 0.1555, 0.2891, 0.8947, 0.2971, 0.9212, 0.2681, 0.9339, 0.2594, 0.9052, 0.2594, 0.9052, 0.2681, 0.9339, 0.2262, 0.9375, 0.2173, 0.9081, 0.5169, 0.9235, 0.512, 0.8942, 0.5563, 0.8908, 0.5611, 0.9193, 0.5611, 0.9193, 0.5563, 0.8908, 0.5844, 0.8799, 0.5889, 0.9062, 0.4917, 0.2095, 0.4979, 0.2418, 0.4712, 0.2461, 0.4656, 0.2173, 0.4656, 0.2173, 0.4712, 0.2461, 0.4281, 0.2528, 0.4237, 0.2298, 0.4237, 0.2298, 0.4281, 0.2528, 0.3786, 0.2579, 0.3755, 0.2417, 0.6105, 0.7572, 0.6159, 0.7457, 0.6824, 0.7733, 0.6784, 0.7818, 0.6727, 0.5815, 0.6706, 0.591, 0.6019, 0.5697, 0.6047, 0.5567, 0.6417, 0.2197, 0.6386, 0.2359, 0.5884, 0.2273, 0.5929, 0.2044, 0.5929, 0.2044, 0.5884, 0.2273, 0.5457, 0.2222, 0.5512, 0.1934, 0.5512, 0.1934, 0.5457, 0.2222, 0.5192, 0.2191, 0.5254, 0.1867, 0.2971, 0.9212, 0.3066, 0.9449, 0.2784, 0.9595, 0.2681, 0.9339, 0.4757, 0.9178, 0.4708, 0.8893, 0.512, 0.8942, 0.5169, 0.9235, 0.512, 0.8942, 0.508, 0.8623, 0.5524, 0.8597, 0.5563, 0.8908, 0.5563, 0.8908, 0.5524, 0.8597, 0.5809, 0.8511, 0.5844, 0.8799, 0.4979, 0.2418, 0.5, 0.2747, 0.4731, 0.2753, 0.4712, 0.2461, 0.4712, 0.2461, 0.4731, 0.2753, 0.4296, 0.2761, 0.4281, 0.2528, 0.4281, 0.2528, 0.4296, 0.2761, 0.3797, 0.2744, 0.3786, 0.2579, 0.6159, 0.7457, 0.622, 0.7357, 0.6868, 0.766, 0.6824, 0.7733, 0.6706, 0.591, 0.6688, 0.6015, 0.5994, 0.584, 0.6019, 0.5697, 0.6386, 0.2359, 0.6375, 0.2524, 0.5869, 0.2506, 0.5884, 0.2273, 0.5884, 0.2273, 0.5869, 0.2506, 0.5438, 0.2514, 0.5457, 0.2222, 0.5457, 0.2222, 0.5438, 0.2514, 0.517, 0.252, 0.5192, 0.2191, 0.3066, 0.9449, 0.3175, 0.9654, 0.2902, 0.9817, 0.2784, 0.9595, 0.4708, 0.8893, 0.467, 0.8582, 0.508, 0.8623, 0.512, 0.8942, 0.508, 0.8623, 0.5051, 0.8283, 0.5496, 0.8266, 0.5524, 0.8597, 0.5524, 0.8597, 0.5496, 0.8266, 0.5783, 0.8205, 0.5809, 0.8511, 0.5, 0.2747, 0.498, 0.3076, 0.4713, 0.3046, 0.4731, 0.2753, 0.4731, 0.2753, 0.4713, 0.3046, 0.4282, 0.2994, 0.4296, 0.2761, 0.4296, 0.2761, 0.4282, 0.2994, 0.3787, 0.2909, 0.3797, 0.2744, 0.7243, 0.5884, 0.7223, 0.6037, 0.6673, 0.6127, 0.6688, 0.6015, 0.6688, 0.6015, 0.6673, 0.6127, 0.5974, 0.5993, 0.5994, 0.584, 0.6375, 0.2524, 0.6385, 0.2689, 0.5884, 0.274, 0.5869, 0.2506, 0.5869, 0.2506, 0.5884, 0.274, 0.5456, 0.2807, 0.5438, 0.2514, 0.5438, 0.2514, 0.5456, 0.2807, 0.5191, 0.2849, 0.517, 0.252, 0.3175, 0.9654, 0.3296, 0.9824, 0.3032, 1.0, 0.2902, 0.9817, 0.467, 0.8582, 0.4642, 0.8251, 0.5051, 0.8283, 0.508, 0.8623, 0.5051, 0.8283, 0.5034, 0.7927, 0.5479, 0.792, 0.5496, 0.8266, 0.5496, 0.8266, 0.5479, 0.792, 0.5767, 0.7885, 0.5783, 0.8205, 0.498, 0.3076, 0.4919, 0.34, 0.4659, 0.3333, 0.4713, 0.3046, 0.4713, 0.3046, 0.4659, 0.3333, 0.4238, 0.3224, 0.4282, 0.2994, 0.4282, 0.2994, 0.4238, 0.3224, 0.3756, 0.3071, 0.3787, 0.2909, 0.7223, 0.6037, 0.7208, 0.6197, 0.6662, 0.6244, 0.6673, 0.6127, 0.6673, 0.6127, 0.6662, 0.6244, 0.5958, 0.6153, 0.5974, 0.5993, 0.6385, 0.2689, 0.6416, 0.2851, 0.5927, 0.2969, 0.5884, 0.274, 0.5884, 0.274, 0.5927, 0.2969, 0.551, 0.3094, 0.5456, 0.2807, 0.5456, 0.2807, 0.551, 0.3094, 0.5252, 0.3172, 0.5191, 0.2849, 0.5191, 0.2849, 0.5252, 0.3172, 0.5066, 0.3248, 0.5, 0.2898, 0.4642, 0.8251, 0.4625, 0.7905, 0.5034, 0.7927, 0.5051, 0.8283, 0.5034, 0.7927, 0.5028, 0.7562, 0.5474, 0.7565, 0.5479, 0.792, 0.5479, 0.792, 0.5474, 0.7565, 0.5762, 0.7557, 0.5767, 0.7885, 0.4919, 0.34, 0.4818, 0.3712, 0.4569, 0.3611, 0.4659, 0.3333, 0.4659, 0.3333, 0.4569, 0.3611, 0.4167, 0.3445, 0.4238, 0.3224, 0.4238, 0.3224, 0.4167, 0.3445, 0.3706, 0.3228, 0.3756, 0.3071, 0.7208, 0.6197, 0.7197, 0.6361, 0.6654, 0.6364, 0.6662, 0.6244, 0.6662, 0.6244, 0.6654, 0.6364, 0.5947, 0.6317, 0.5958, 0.6153, 0.6416, 0.2851, 0.6466, 0.3008, 0.5999, 0.3191, 0.5927, 0.2969, 0.5927, 0.2969, 0.5999, 0.3191, 0.56, 0.3372, 0.551, 0.3094, 0.551, 0.3094, 0.56, 0.3372, 0.5353, 0.3484, 0.5252, 0.3172, 0.5252, 0.3172, 0.5353, 0.3484, 0.5175, 0.3585, 0.5066, 0.3248, 0.4625, 0.7905, 0.4619, 0.755, 0.5028, 0.7562, 0.5034, 0.7927, 0.5028, 0.7562, 0.5034, 0.7194, 0.5479, 0.7207, 0.5474, 0.7565, 0.5474, 0.7565, 0.5479, 0.7207, 0.5767, 0.7226, 0.5762, 0.7557, 0.4818, 0.3712, 0.4679, 0.4008, 0.4445, 0.3873, 0.4569, 0.3611, 0.4569, 0.3611, 0.4445, 0.3873, 0.4068, 0.3655, 0.4167, 0.3445, 0.4167, 0.3445, 0.4068, 0.3655, 0.3636, 0.3376, 0.3706, 0.3228, 0.7197, 0.6361, 0.7192, 0.6527, 0.665, 0.6486, 0.6654, 0.6364, 0.6654, 0.6364, 0.665, 0.6486, 0.5942, 0.6483, 0.5947, 0.6317, 0.6466, 0.3008, 0.6536, 0.3156, 0.6097, 0.3401, 0.5999, 0.3191, 0.5999, 0.3191, 0.6097, 0.3401, 0.5723, 0.3634, 0.56, 0.3372, 0.56, 0.3372, 0.5723, 0.3634, 0.5492, 0.378, 0.5353, 0.3484, 0.5353, 0.3484, 0.5492, 0.378, 0.5326, 0.3905, 0.5175, 0.3585, 0.4619, 0.755, 0.4625, 0.7192, 0.5034, 0.7194, 0.5028, 0.7562, 0.5034, 0.7194, 0.5051, 0.683, 0.5496, 0.6853, 0.5479, 0.7207, 0.5479, 0.7207, 0.5496, 0.6853, 0.5783, 0.6898, 0.5767, 0.7226, 0.4679, 0.4008, 0.4504, 0.4282, 0.429, 0.4117, 0.4445, 0.3873, 0.4445, 0.3873, 0.429, 0.4117, 0.3944, 0.385, 0.4068, 0.3655, 0.4068, 0.3655, 0.3944, 0.385, 0.3548, 0.3514, 0.3636, 0.3376, 0.7192, 0.6527, 0.7192, 0.6692, 0.665, 0.6606, 0.665, 0.6486, 0.665, 0.6486, 0.665, 0.6606, 0.5942, 0.6648, 0.5942, 0.6483, 0.6536, 0.3156, 0.6624, 0.3294, 0.6221, 0.3595, 0.6097, 0.3401, 0.6097, 0.3401, 0.6221, 0.3595, 0.5879, 0.3878, 0.5723, 0.3634, 0.5723, 0.3634, 0.5879, 0.3878, 0.5667, 0.4054, 0.5492, 0.378, 0.5492, 0.378, 0.5667, 0.4054, 0.5515, 0.4202, 0.5326, 0.3905, 0.4625, 0.7192, 0.4642, 0.6838, 0.5051, 0.683, 0.5034, 0.7194, 0.5051, 0.683, 0.508, 0.6475, 0.5524, 0.6507, 0.5496, 0.6853, 0.5496, 0.6853, 0.5524, 0.6507, 0.5809, 0.6578, 0.5783, 0.6898, 0.4504, 0.4282, 0.4296, 0.453, 0.4105, 0.4338, 0.429, 0.4117, 0.429, 0.4117, 0.4105, 0.4338, 0.3796, 0.4026, 0.3944, 0.385, 0.3944, 0.385, 0.3796, 0.4026, 0.3444, 0.3638, 0.3548, 0.3514, 0.7192, 0.6692, 0.7197, 0.6852, 0.6654, 0.6724, 0.665, 0.6606, 0.665, 0.6606, 0.6654, 0.6724, 0.5947, 0.6808, 0.5942, 0.6648, 0.6624, 0.3294, 0.6728, 0.3418, 0.6369, 0.3771, 0.6221, 0.3595, 0.6221, 0.3595, 0.6369, 0.3771, 0.6063, 0.4099, 0.5879, 0.3878, 0.5879, 0.3878, 0.6063, 0.4099, 0.5874, 0.4302, 0.5667, 0.4054, 0.5667, 0.4054, 0.5874, 0.4302, 0.574, 0.447, 0.5515, 0.4202, 0.4642, 0.6838, 0.467, 0.6492, 0.508, 0.6475, 0.5051, 0.683, 0.508, 0.6475, 0.512, 0.6136, 0.5563, 0.6177, 0.5524, 0.6507, 0.5524, 0.6507, 0.5563, 0.6177, 0.5844, 0.6273, 0.5809, 0.6578, 0.4296, 0.453, 0.4059, 0.4747, 0.3894, 0.4531, 0.4105, 0.4338, 0.4105, 0.4338, 0.3894, 0.4531, 0.3628, 0.418, 0.3796, 0.4026, 0.3796, 0.4026, 0.3628, 0.418, 0.3325, 0.3747, 0.3444, 0.3638, 0.7197, 0.6852, 0.7208, 0.7006, 0.6662, 0.6837, 0.6654, 0.6724, 0.6654, 0.6724, 0.6662, 0.6837, 0.5958, 0.6962, 0.5947, 0.6808, 0.6728, 0.3418, 0.6847, 0.3527, 0.6537, 0.3926, 0.6369, 0.3771, 0.6369, 0.3771, 0.6537, 0.3926, 0.6274, 0.4292, 0.6063, 0.4099, 0.6063, 0.4099, 0.6274, 0.4292, 0.6112, 0.452, 0.5874, 0.4302, 0.5874, 0.4302, 0.6112, 0.452, 0.5996, 0.4705, 0.574, 0.447, 0.467, 0.6492, 0.4708, 0.6162, 0.512, 0.6136, 0.508, 0.6475, 0.512, 0.6136, 0.5169, 0.5819, 0.5611, 0.5868, 0.5563, 0.6177, 0.5563, 0.6177, 0.5611, 0.5868, 0.5889, 0.5987, 0.5844, 0.6273, 0.4059, 0.4747, 0.3797, 0.4931, 0.3661, 0.4694, 0.3894, 0.4531, 0.3894, 0.4531, 0.3661, 0.4694, 0.3442, 0.431, 0.3628, 0.418, 0.3628, 0.418, 0.3442, 0.431, 0.3193, 0.3839, 0.3325, 0.3747, 0.7208, 0.7006, 0.7223, 0.715, 0.6673, 0.6942, 0.6662, 0.6837, 0.6662, 0.6837, 0.6673, 0.6942, 0.5974, 0.7107, 0.5958, 0.6962, 0.6847, 0.3527, 0.6978, 0.3619, 0.6723, 0.4056, 0.6537, 0.3926, 0.6537, 0.3926, 0.6723, 0.4056, 0.6507, 0.4455, 0.6274, 0.4292, 0.6274, 0.4292, 0.6507, 0.4455, 0.6374, 0.4703, 0.6112, 0.452, 0.6112, 0.452, 0.6374, 0.4703, 0.628, 0.4903, 0.5996, 0.4705, 0.4708, 0.6162, 0.4757, 0.5853, 0.5169, 0.5819, 0.512, 0.6136, 0.5169, 0.5819, 0.5228, 0.5528, 0.5669, 0.5585, 0.5611, 0.5868, 0.5611, 0.5868, 0.5669, 0.5585, 0.5942, 0.5726, 0.5889, 0.5987, 0.3797, 0.4931, 0.3514, 0.5077, 0.3409, 0.4824, 0.3661, 0.4694, 0.3661, 0.4694, 0.3409, 0.4824, 0.3241, 0.4414, 0.3442, 0.431, 0.3442, 0.431, 0.3241, 0.4414, 0.3051, 0.3912, 0.3193, 0.3839, 0.7223, 0.715, 0.7243, 0.7283, 0.6688, 0.7039, 0.6673, 0.6942, 0.6673, 0.6942, 0.6688, 0.7039, 0.5994, 0.7239, 0.5974, 0.7107, 0.6978, 0.3619, 0.712, 0.3692, 0.6924, 0.4159, 0.6723, 0.4056, 0.6723, 0.4056, 0.6924, 0.4159, 0.6759, 0.4585, 0.6507, 0.4455, 0.6507, 0.4455, 0.6759, 0.4585, 0.6657, 0.4849, 0.6374, 0.4703, 0.6374, 0.4703, 0.6657, 0.4849, 0.6586, 0.5061, 0.628, 0.4903, 0.4757, 0.5853, 0.4814, 0.557, 0.5228, 0.5528, 0.5169, 0.5819])
me_torus.use_remesh_preserve_volume = False
me_torus.use_remesh_preserve_attributes = False
me_torus.use_mirror_vertex_groups = False
me_torus.update()

# ---- objects
ob_torus = bpy.data.objects.new('Torus', me_torus)
ob_lamp = bpy.data.objects.new('Lamp', light_lamp)
ob_camera = bpy.data.objects.new('Camera', cam_camera)

# ---- transforms, parenting, visibility, modifiers, constraints
ob_torus.location = (0.0, 0.0, 0.0)
ob_torus.lineart.crease_threshold = 0.0
ob_lamp.location = (4.076, 1.005, 5.904)
ob_lamp.rotation_euler = (0.6503, 0.05522, 1.866)
ob_lamp.lock_rotations_4d = False
ob_lamp.empty_display_type = 'ARROWS'
ob_lamp.color = (0.0, 0.0, 0.0, 0.0)
ob_lamp.lineart.crease_threshold = 0.0
ob_camera.location = (7.481, -6.508, 5.344)
ob_camera.rotation_euler = (1.109, 0.0, 0.8149)
ob_camera.lock_rotations_4d = False
ob_camera.empty_display_type = 'ARROWS'
ob_camera.color = (0.0, 0.0, 0.0, 0.0)
ob_camera.display_type = 'WIRE'
ob_camera.lineart.crease_threshold = 0.0

# ---- collection membership
col_collection_1.objects.link(ob_torus)
col_collection_1.objects.link(ob_lamp)
col_collection_1.objects.link(ob_camera)

# ---- scene / render settings (as saved in the file)
scene.camera = ob_camera
scene.frame_start = 1; scene.frame_end = 250; scene.frame_set(1)
scene.render.engine = 'BLENDER_EEVEE_NEXT'
scene.render.resolution_percentage = 50
scene.render.dither_intensity = 0.0
scene.cycles.use_denoising = False
scene.cycles.samples = 128
scene.cycles.sampling_pattern = 'TABULATED_SOBOL'
scene.cycles.light_sampling_threshold = 0.0
scene.cycles.use_adaptive_sampling = False
scene.cycles.use_light_tree = False
scene.cycles.blur_glossy = 0.0
scene.cycles.sample_clamp_indirect = 0.0
scene.view_settings.view_transform = 'Standard'
bpy.context.view_layer.update()
